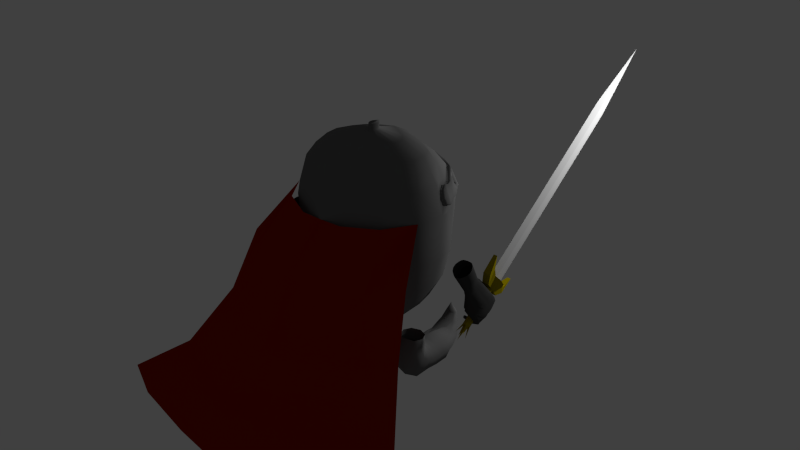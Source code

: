 # Source: Chibi_Knight_V2_spd.blend  (saved by Blender 2.69.0; exported with 4.5.12 LTS)
import bpy
from mathutils import Matrix  # noqa: F401  (used for matrix-valued properties, if any)

bpy.ops.wm.read_factory_settings(use_empty=True)
scene = bpy.context.scene
scene.name = 'Scene'

# ---- collections
col_collection_1 = bpy.data.collections.new('Collection 1'); scene.collection.children.link(col_collection_1)

# ---- materials (node trees are filled in below, after node groups)
mat_material = bpy.data.materials.new('Material')
mat_material.alpha_threshold = 0.0
mat_material.use_transparent_shadow = False
mat_material.diffuse_color = (0.1424, 0.1424, 0.1424, 1.0)
mat_material.specular_color = (0.3264, 0.3264, 0.3264)
mat_material.roughness = 0.5
mat_material.line_color = (0.0, 0.0, 0.0, 1.0)
mat_material_001 = bpy.data.materials.new('Material.001')
mat_material_001.alpha_threshold = 0.0
mat_material_001.use_transparent_shadow = False
mat_material_001.diffuse_color = (0.04696, 0.04696, 0.04696, 1.0)
mat_material_001.specular_color = (0.1107, 0.04801, 0.0)
mat_material_001.roughness = 0.5
mat_material_001.specular_intensity = 0.3425
mat_material_001.line_color = (0.0, 0.0, 0.0, 1.0)
mat_material_002 = bpy.data.materials.new('Material.002')
mat_material_002.alpha_threshold = 0.0
mat_material_002.use_transparent_shadow = False
mat_material_002.diffuse_color = (0.4969, 0.4969, 0.4969, 1.0)
mat_material_002.roughness = 0.5
mat_material_002.specular_intensity = 0.752
mat_material_002.line_color = (0.0, 0.0, 0.0, 1.0)
mat_material_003 = bpy.data.materials.new('Material.003')
mat_material_003.alpha_threshold = 0.0
mat_material_003.use_transparent_shadow = False
mat_material_003.diffuse_color = (0.3506, 0.2816, 0.0, 1.0)
mat_material_003.specular_color = (0.4042, 0.4292, 0.03006)
mat_material_003.roughness = 0.5
mat_material_003.line_color = (0.0, 0.0, 0.0, 1.0)
mat_material_004 = bpy.data.materials.new('Material.004')
mat_material_004.alpha_threshold = 0.0
mat_material_004.use_transparent_shadow = False
mat_material_004.diffuse_color = (0.2883, 0.009137, 0.0, 1.0)
mat_material_004.specular_color = (0.4672, 0.005647, 0.0)
mat_material_004.roughness = 0.5
mat_material_004.specular_intensity = 0.3976
mat_material_004.line_color = (0.0, 0.0, 0.0, 1.0)

# ---- material node trees

# ---- world
world_world = bpy.data.worlds.new('World'); scene.world = world_world
world_world.color = (0.05088, 0.05088, 0.05088)
world_world.use_sun_shadow = False
world_world.sun_shadow_jitter_overblur = 0.0
world_world.cycles.sampling_method = 'MANUAL'
world_world.cycles.sample_map_resolution = 256

# ---- lights
light_point_001 = bpy.data.lights.new('Point.001', 'POINT')
light_point_001.transmission_factor = 0.0
light_point_001.energy = 100.0
light_point_001.shadow_buffer_clip_start = 0.5
light_point_001.shadow_soft_size = 0.1
light_point_001.shadow_maximum_resolution = 0.006
light_point_001.use_absolute_resolution = True
light_point_001.cycles.use_multiple_importance_sampling = False
light_point = bpy.data.lights.new('Point', 'POINT')
light_point.transmission_factor = 0.0
light_point.energy = 100.0
light_point.shadow_buffer_clip_start = 0.5
light_point.shadow_soft_size = 0.1
light_point.shadow_maximum_resolution = 0.006
light_point.use_absolute_resolution = True
light_point.cycles.use_multiple_importance_sampling = False

# ---- meshes
me_plane = bpy.data.meshes.new('Plane')
me_plane.from_pydata([(0.9903, 0.1248, -0.9798), (0.9349, 0.04386, -0.8571), (1.046, 0.1321, -0.9645), (0.9214, 0.04761, -0.8478), (1.042, 0.1593, -0.9447), (0.9202, 0.06265, -0.8405), (0.9919, 0.1792, -0.9382), (0.9324, 0.07393, -0.8424), (0.9684, 0.1549, -0.9307), (0.9459, 0.07017, -0.8517), (0.972, 0.1276, -0.9502), (0.9471, 0.05514, -0.859), (0.9435, 0.1043, -0.9766), (0.9397, 0.1328, -0.9846), (0.9404, 0.1543, -0.9638), (0.9448, 0.1473, -0.9351), (0.9486, 0.1187, -0.9271), (0.9479, 0.09719, -0.9479), (0.8843, 0.07681, -0.9313), (0.8674, 0.09097, -0.9207), (0.8742, 0.1107, -0.908), (0.8979, 0.1163, -0.9058), (0.9149, 0.1022, -0.9163), (0.9081, 0.08241, -0.9291), (0.9583, 0.05297, -0.8363), (0.9603, -0.01972, -0.9011), (0.9164, 0.004404, -0.9639), (0.92, 0.02572, -0.9519), (0.9012, 0.04159, -0.9489), (0.8789, 0.03614, -0.958), (0.8753, 0.01483, -0.97), (0.894, -0.00104, -0.973), (0.9683, 0.04647, -0.9878), (0.9652, 0.07279, -0.9734), (0.946, 0.09364, -0.9839), (0.93, 0.08817, -1.009), (0.9331, 0.06185, -1.023), (0.9522, 0.041, -1.013), (0.9525, -0.02212, -0.9236), (0.9645, 0.06467, -0.9979), (0.9565, -0.006741, -0.9177), (0.9645, 0.09382, -0.9806), (0.9447, 0.002438, -0.9096), (0.9803, 0.1175, -0.9899), (0.9291, -0.003757, -0.9074), (1.04, 0.09908, -0.9961), (0.9252, -0.01913, -0.9134), (1.041, 0.07026, -1.014), (0.9369, -0.02831, -0.9215), (0.984, 0.05925, -1.024), (0.9641, -0.08515, -0.9367), (0.9198, -0.06151, -0.9879), (0.918, -0.03821, -0.9806), (0.896, -0.02793, -0.9776), (0.8757, -0.04094, -0.982), (0.8775, -0.06425, -0.9893), (0.8995, -0.07453, -0.9923), (0.9459, -0.02654, -1.033), (0.9409, 0.001906, -1.026), (0.9144, 0.01446, -1.031), (0.8928, -0.001431, -1.045), (0.8978, -0.02988, -1.052), (0.9244, -0.04243, -1.047), (0.9586, -0.08724, -0.9595), (0.9699, -0.007953, -1.028), (0.962, -0.07128, -0.9556), (0.9726, 0.02203, -1.013), (0.9548, -0.06424, -0.9421), (0.9951, 0.04778, -1.025), (0.9443, -0.07315, -0.9326), (1.049, 0.02769, -1.029), (0.9409, -0.08911, -0.9365), (1.042, -0.003966, -1.042), (0.9481, -0.09615, -0.9499), (0.9907, -0.01677, -1.048), (0.9197, -0.1131, -0.9978), (0.9126, -0.105, -1.037), (0.9243, -0.09156, -1.03), (0.9178, -0.07415, -1.027), (0.8996, -0.0702, -1.03), (0.888, -0.08365, -1.036), (0.8945, -0.1011, -1.04), (0.9601, -0.0717, -1.068), (0.9606, -0.05517, -1.052), (0.9577, -0.0332, -1.058), (0.9543, -0.02775, -1.08), (0.9538, -0.04429, -1.096), (0.9567, -0.06627, -1.09), (0.9196, -0.1218, -1.014), (1.002, -0.0868, -1.041), (0.9286, -0.1126, -1.014), (1.003, -0.06441, -1.028), (0.9256, -0.1007, -1.01), (1.029, -0.04224, -1.038), (0.9136, -0.098, -1.006), (1.04, -0.04869, -1.054), (0.9046, -0.1072, -1.006), (1.038, -0.07154, -1.066), (0.9076, -0.1191, -1.01), (1.02, -0.09033, -1.06), (0.956, 0.1908, -0.8971), (0.9405, 0.2065, -0.8914), (0.9193, 0.2043, -0.8971), (0.8608, 0.09881, -0.8346), (0.8656, 0.1381, -0.8171), (0.8948, 0.1522, -0.8083), (0.9254, 0.1381, -0.8171), (0.9411, 0.1138, -0.8192), (0.9328, 0.1003, -0.8434), (1.062, 0.1202, -0.9313), (1.058, 0.1496, -0.9131), (1.035, 0.1644, -0.904), (0.9975, 0.1496, -0.9131), (1.004, 0.1202, -0.9313), (1.005, 0.05755, -0.9843), (1.004, 0.08734, -0.9658), (1.064, 0.08734, -0.9658), (1.064, 0.05755, -0.9843), (1.003, -0.01745, -1.016), (1.005, 0.01204, -0.9982), (1.065, 0.01204, -0.9982), (1.062, -0.01745, -1.016), (1.002, -0.1063, -1.019), (1.003, -0.08358, -1.005), (1.053, -0.08358, -1.005), (1.05, -0.1063, -1.019), (1.026, -0.1176, -1.026), (1.065, 0.08065, -0.8635), (1.071, 0.1102, -0.8534), (1.016, 0.1357, -0.8645), (1.01, 0.1102, -0.8736), (0.9919, 0.08065, -0.8635), (0.9954, 0.01793, -0.9165), (0.9944, 0.04777, -0.898), (1.07, 0.04777, -0.898), (1.072, 0.01793, -0.9165), (0.9865, -0.05721, -0.9488), (0.9935, -0.02767, -0.9305), (1.069, -0.02767, -0.9305), (1.066, -0.05721, -0.9488), (0.9829, -0.1462, -0.9514), (0.9924, -0.1235, -0.9373), (1.041, -0.1235, -0.9373), (1.032, -0.1462, -0.9514), (1.006, -0.1576, -0.9584), (1.071, 0.06908, -0.8219), (1.015, 0.09826, -0.7955), (0.8834, 0.0607, -0.7846), (0.9235, 0.08222, -0.8201), (0.9767, 0.06203, -0.8208), (0.9847, 0.006899, -0.8925), (0.9839, 0.03649, -0.8742), (1.067, 0.03649, -0.8742), (1.07, 0.006899, -0.8925), (0.9758, -0.06759, -0.9245), (0.9828, -0.0383, -0.9064), (1.066, -0.0383, -0.9064), (1.063, -0.06759, -0.9245), (0.9608, -0.1558, -0.9271), (0.9708, -0.1333, -0.9131), (1.034, -0.1333, -0.9131), (1.011, -0.1558, -0.9271), (0.9838, -0.1671, -0.9341), (0.8788, 0.09861, -0.7452), (0.9113, 0.1036, -0.7293), (0.9448, 0.09861, -0.7452), (0.9895, 0.07621, -0.7549), (0.9412, 0.01629, -0.7368), (0.9061, 0.03155, -0.6911), (1.057, 0.04079, -0.792), (0.9548, 0.03199, -0.691), (0.9297, 0.03607, -0.6786), (0.9558, 0.04079, -0.792), (0.9695, -0.01814, -0.8418), (0.9701, 0.009902, -0.8244), (1.063, 0.009902, -0.8244), (1.065, -0.01814, -0.8418), (0.9689, -0.08875, -0.8721), (0.9688, -0.06099, -0.8549), (1.066, -0.06099, -0.8549), (1.047, -0.08875, -0.8721), (0.9484, -0.1724, -0.8746), (0.9621, -0.151, -0.8614), (1.017, -0.151, -0.8614), (0.9976, -0.1724, -0.8746), (0.9703, -0.183, -0.8812), (1.018, 0.01643, -0.7103), (1.041, -0.005191, -0.7395), (0.9675, -0.005306, -0.7395), (0.968, -0.0546, -0.7824), (0.9667, -0.03065, -0.7676), (1.043, -0.03065, -0.7676), (1.045, -0.0546, -0.7824), (0.9646, -0.1142, -0.8038), (0.9681, -0.09118, -0.7937), (1.044, -0.09118, -0.7937), (1.038, -0.1142, -0.8038), (0.9575, -0.1774, -0.7992), (0.9593, -0.1607, -0.7886), (1.012, -0.1608, -0.7888), (0.995, -0.1776, -0.7995), (0.9753, -0.1864, -0.8052), (0.9478, -0.03893, -0.6627), (0.9413, -0.0176, -0.6495), (0.9904, -0.0176, -0.6495), (0.9675, -0.01161, -0.6458), (1.017, -0.03893, -0.6627), (1.022, -0.06299, -0.6775), (0.9428, -0.06298, -0.6775), (0.9386, -0.1036, -0.7027), (0.9404, -0.08509, -0.6912), (1.021, -0.08509, -0.6912), (1.023, -0.1036, -0.7027), (0.9434, -0.1428, -0.7269), (0.942, -0.1265, -0.7168), (1.021, -0.1264, -0.7168), (1.015, -0.1428, -0.7269), (0.9614, -0.1803, -0.7501), (0.9529, -0.1662, -0.7414), (1.008, -0.1662, -0.7414), (1.0, -0.1803, -0.7501), (0.9815, -0.1859, -0.7536), (0.9413, -0.07313, -0.6303), (0.9479, -0.05918, -0.6223), (1.008, -0.05918, -0.6223), (0.9783, -0.0534, -0.6182), (1.014, -0.07313, -0.6303), (1.015, -0.0921, -0.6404), (0.9382, -0.0921, -0.6404), (0.9334, -0.1313, -0.661), (0.9335, -0.1128, -0.6496), (1.02, -0.1128, -0.6496), (1.02, -0.1313, -0.661), (0.9416, -0.1624, -0.6847), (0.9371, -0.1496, -0.6746), (1.016, -0.1495, -0.6747), (1.012, -0.1624, -0.6847), (0.9555, -0.188, -0.7021), (0.9502, -0.1781, -0.6956), (1.005, -0.1781, -0.6956), (1.001, -0.188, -0.7021), (0.9785, -0.1931, -0.705), (0.93, -0.1121, -0.5432), (0.9445, -0.1031, -0.5377), (1.011, -0.1031, -0.5377), (0.978, -0.0995, -0.5354), (1.024, -0.1121, -0.5432), (1.035, -0.1294, -0.554), (0.918, -0.1294, -0.554), (0.9075, -0.1826, -0.5869), (0.9077, -0.1551, -0.5699), (1.045, -0.1551, -0.5699), (1.045, -0.1826, -0.5869), (0.9305, -0.221, -0.6107), (0.9175, -0.2071, -0.6021), (1.035, -0.2071, -0.6021), (1.023, -0.2211, -0.6107), (0.9538, -0.2418, -0.6235), (0.9444, -0.2335, -0.6184), (1.01, -0.2336, -0.6184), (1.002, -0.2418, -0.6235), (0.9782, -0.2457, -0.6259), (0.918, -0.1866, -0.4126), (0.9362, -0.1769, -0.4066), (1.02, -0.1769, -0.4066), (0.9782, -0.173, -0.4042), (1.036, -0.1866, -0.4126), (1.05, -0.2051, -0.4241), (0.9029, -0.2051, -0.4241), (0.8899, -0.2622, -0.4594), (0.8901, -0.2327, -0.4411), (1.063, -0.2327, -0.4411), (1.063, -0.2622, -0.4594), (0.9186, -0.3034, -0.4849), (0.9024, -0.2885, -0.4756), (1.05, -0.2885, -0.4756), (1.035, -0.3034, -0.4849), (0.9479, -0.3257, -0.4986), (0.9361, -0.3168, -0.4931), (1.019, -0.3169, -0.4932), (1.008, -0.3257, -0.4987), (0.9784, -0.3299, -0.5012), (0.5071, 0.1671, -1.552), (0.3925, 0.166, -1.511), (0.393, 0.08639, -1.511), (0.4008, 0.007759, -1.511), (0.5076, 0.08778, -1.552), (0.5142, 0.02553, -1.552), (0.5537, 0.0912, -1.65), (0.5578, 0.02553, -1.65), (0.5081, 0.09473, -1.763), (0.5079, 0.02553, -1.763), (0.393, 0.09623, -1.763), (0.3926, 0.02553, -1.763), (0.2766, 0.09473, -1.763), (0.2762, 0.02553, -1.763), (0.2312, 0.0912, -1.65), (0.2354, 0.02553, -1.65), (0.2768, 0.08778, -1.552), (0.2834, 0.02553, -1.552), (0.5532, 0.17, -1.65), (0.5077, 0.1729, -1.763), (0.3925, 0.1741, -1.763), (0.2761, 0.1729, -1.763), (0.2307, 0.17, -1.65), (0.2764, 0.1671, -1.552), (0.4897, 0.2401, -1.558), (0.3858, 0.2349, -1.522), (0.5312, 0.2501, -1.648), (0.4854, 0.2563, -1.73), (0.3786, 0.265, -1.763), (0.2744, 0.2563, -1.73), (0.2335, 0.2501, -1.648), (0.2788, 0.2401, -1.558), (0.4567, 0.3114, -1.542), (0.3631, 0.2979, -1.516), (0.5031, 0.3439, -1.605), (0.4644, 0.3761, -1.669), (0.3721, 0.3893, -1.695), (0.2787, 0.3761, -1.669), (0.24, 0.3439, -1.605), (0.2711, 0.3114, -1.542), (0.419, 0.3852, -1.502), (0.3501, 0.37, -1.49), (0.4482, 0.4219, -1.53), (0.4205, 0.4585, -1.559), (0.3545, 0.4737, -1.571), (0.2839, 0.4585, -1.559), (0.2545, 0.4219, -1.53), (0.2823, 0.3852, -1.502), (0.382, 0.4419, -1.44), (0.3398, 0.4311, -1.438), (0.4003, 0.4677, -1.444), (0.3834, 0.4936, -1.448), (0.3417, 0.5043, -1.449), (0.3, 0.4936, -1.448), (0.2821, 0.4677, -1.444), (0.2986, 0.4419, -1.44), (0.3365, 0.4623, -1.349), (0.4094, -0.02684, -1.518), (0.5206, -0.03584, -1.556), (0.5583, -0.05755, -1.65), (0.4943, -0.07925, -1.762), (0.381, -0.08825, -1.763), (0.2667, -0.07925, -1.762), (0.2292, -0.05755, -1.65), (0.2878, -0.03584, -1.556), (0.3991, -0.08807, -1.498), (0.5172, -0.1002, -1.542), (0.5529, -0.1389, -1.626), (0.4996, -0.2579, -1.755), (0.3813, -0.2865, -1.766), (0.2647, -0.2675, -1.734), (0.2287, -0.1525, -1.595), (0.2884, -0.1097, -1.52), (0.4091, -0.1247, -1.474), (0.4889, -0.1472, -1.509), (0.5373, -0.205, -1.569), (0.5112, -0.2952, -1.62), (0.395, -0.3432, -1.672), (0.2763, -0.2987, -1.595), (0.2601, -0.2099, -1.534), (0.3161, -0.1506, -1.484), (0.4215, -0.1201, -1.463), (0.5101, -0.1586, -1.463), (0.5409, -0.2465, -1.463), (0.4978, -0.3324, -1.463), (0.3694, -0.3627, -1.463), (0.2937, -0.3274, -1.463), (0.257, -0.2394, -1.463), (0.3118, -0.1536, -1.463), (0.4192, -0.1054, -1.357), (0.4992, -0.1403, -1.357), (0.5286, -0.2163, -1.357), (0.4925, -0.2889, -1.357), (0.3847, -0.3098, -1.357), (0.3211, -0.2807, -1.357), (0.2904, -0.2047, -1.357), (0.329, -0.1321, -1.357), (0.1634, 0.3718, -0.7594), (0.02926, 0.02724, -1.243), (0.1193, 0.2658, -0.9926), (0.1616, -0.02703, -1.243), (0.3477, 0.1398, -0.9922), (0.2334, -0.1054, -1.24), (0.4564, -0.03602, -0.9912), (0.2485, -0.1936, -1.238), (0.497, -0.2256, -0.9906), (0.2335, -0.2788, -1.238), (0.4577, -0.4037, -0.9911), (0.1545, -0.3501, -1.241), (0.3499, -0.5513, -0.992), (0.02802, -0.3968, -1.241), (0.1176, -0.653, -0.9923), (0.426, 0.2141, -0.7594), (0.5813, -0.003804, -0.7593), (0.6401, -0.2386, -0.7593), (0.5831, -0.4553, -0.7593), (0.4317, -0.6337, -0.7594), (0.1716, -0.7776, -0.7594), (0.1881, 0.4241, -0.4678), (0.4698, 0.2508, -0.4678), (0.65, 0.01252, -0.4678), (0.72, -0.2429, -0.4678), (0.6521, -0.4784, -0.4678), (0.4772, -0.6736, -0.4678), (0.2012, -0.8286, -0.4678), (0.1947, 0.4509, -0.02798), (0.4989, 0.2715, -0.02799), (0.6797, 0.02373, -0.02803), (0.749, -0.2432, -0.02805), (0.684, -0.4895, -0.02802), (0.5068, -0.6925, -0.028), (0.2094, -0.8563, -0.02798), (0.1361, 0.3438, 0.2225), (0.4332, 0.1988, 0.2222), (0.5796, -0.002564, 0.2216), (0.6699, -0.2245, 0.2222), (0.6409, -0.4353, 0.2228), (0.4849, -0.6065, 0.2226), (0.1568, -0.7663, 0.2228), (0.08461, 0.2474, 0.3414), (0.3568, 0.1358, 0.3408), (0.5015, -0.02527, 0.3396), (0.5847, -0.2062, 0.3406), (0.5744, -0.3746, 0.3418), (0.4456, -0.5238, 0.3417), (0.1142, -0.6764, 0.3424), (0.04738, 0.1486, 0.4322), (0.2509, 0.0707, 0.4323), (0.4329, -0.04652, 0.4309), (0.4976, -0.1842, 0.4307), (0.4889, -0.317, 0.4318), (0.3658, -0.4503, 0.4327), (0.08209, -0.5688, 0.4334), (0.01318, 0.001017, 0.5215), (0.09739, -0.04309, 0.5228), (0.2089, -0.1143, 0.5212), (0.2625, -0.1973, 0.5206), (0.2491, -0.2812, 0.5205), (0.1458, -0.3644, 0.5232), (0.02803, -0.4327, 0.5238), (0.004796, -0.1848, 0.5765), (0.01873, -0.1995, 0.5768), (0.03433, -0.2217, 0.577), (0.0407, -0.2483, 0.5788), (0.03557, -0.2752, 0.58), (0.01955, -0.2983, 0.5807), (0.005064, -0.314, 0.5812), (0.735, -0.1779, -0.02862), (0.7178, -0.1119, -0.02989), (0.7001, -0.04428, -0.02845), (0.6496, -0.1691, 0.2208), (0.6271, -0.1136, 0.2205), (0.6035, -0.05788, 0.2216), (0.6875, -0.23, 0.1652), (0.7051, -0.2353, 0.1045), (0.7248, -0.2396, 0.04002), (0.6543, 0.01483, 0.03872), (0.6016, 0.003375, 0.1661), (0.7092, -0.1769, 0.03927), (0.6951, -0.1988, 0.1041), (0.6687, -0.1723, 0.1641), (0.7012, -0.1139, 0.01161), (0.6394, -0.1141, 0.1865), (0.6729, -0.04953, 0.03963), (0.625, -0.05562, 0.1648), (0.4412, 0.2086, 0.1939), (0.1357, 0.3489, 0.2124), (0.4909, 0.2617, 0.007332), (0.1955, 0.4459, -0.01464), (0.6742, 0.02265, 0.04402), (0.62, 0.01052, 0.171), (0.7283, -0.168, 0.04447), (0.713, -0.1901, 0.1091), (0.6856, -0.1641, 0.1688), (0.7211, -0.1053, 0.01702), (0.6563, -0.1063, 0.1914), (0.6928, -0.04135, 0.04495), (0.6429, -0.04811, 0.1698), (0.4612, 0.2146, 0.1988), (0.1705, 0.3551, 0.217), (0.512, 0.2679, 0.01265), (0.2348, 0.4522, -0.009311), (0.6858, 0.03209, 0.05176), (0.6583, 0.02674, 0.1141), (0.6329, 0.0199, 0.1727), (0.7374, -0.1493, 0.05179), (0.7219, -0.1707, 0.1133), (0.6943, -0.1464, 0.17), (0.7311, -0.08937, 0.02638), (0.6962, -0.09013, 0.1127), (0.6663, -0.09146, 0.1924), (0.7036, -0.02869, 0.05276), (0.6697, -0.008471, 0.1141), (0.6541, -0.03579, 0.1716), (0.4823, 0.2141, 0.1992), (0.2296, 0.3492, 0.2162), (0.5322, 0.2645, 0.02193), (0.2941, 0.4408, 0.0009475), (0.3232, 0.3155, 0.2105), (0.3891, 0.2816, 0.2056), (0.4354, 0.2486, 0.2029), (0.03312, 0.3976, 0.2179), (0.08741, 0.378, 0.2168), (0.1598, 0.3618, 0.2168), (0.5189, 0.1658, 0.192), (0.5555, 0.1163, 0.1836), (0.5934, 0.06815, 0.1779), (0.3683, 0.3961, 0.005008), (0.4227, 0.3518, 0.009905), (0.4773, 0.309, 0.01649), (0.05507, 0.4987, -0.002613), (0.1301, 0.4744, -0.001406), (0.2328, 0.4527, 0.0004191), (0.5711, 0.205, 0.02864), (0.6091, 0.145, 0.03412), (0.6482, 0.08832, 0.04352), (0.05264, 0.4295, 0.1796), (0.06087, 0.4905, 0.05052), (0.106, 0.41, 0.1782), (0.1351, 0.4678, 0.05047), (0.2963, 0.4181, 0.05316), (0.2375, 0.3663, 0.1783), (0.1666, 0.3901, 0.179), (0.2246, 0.4452, 0.05254), (0.4158, 0.3337, 0.05715), (0.396, 0.295, 0.1709), (0.3636, 0.3756, 0.05463), (0.333, 0.3307, 0.1741), (0.5219, 0.2508, 0.0644), (0.4923, 0.2239, 0.1675), (0.4687, 0.2931, 0.06135), (0.4438, 0.2602, 0.1697), (0.5978, 0.1375, 0.06949), (0.5662, 0.1223, 0.1565), (0.5603, 0.1937, 0.06751), (0.5293, 0.1736, 0.1626), (0.05173, 0.3692, 0.1671), (0.06436, 0.4279, 0.03728), (0.1061, 0.35, 0.1659), (0.1412, 0.4055, 0.03739), (0.2893, 0.3552, 0.03955), (0.2381, 0.3058, 0.1655), (0.1676, 0.3298, 0.1664), (0.2277, 0.3826, 0.03913), (0.3836, 0.284, 0.0438), (0.3646, 0.2467, 0.1584), (0.3296, 0.3259, 0.04101), (0.2926, 0.2825, 0.1613), (0.4912, 0.2001, 0.05044), (0.4622, 0.1747, 0.1543), (0.4372, 0.2429, 0.04749), (0.4132, 0.2115, 0.1567), (0.5474, 0.1072, 0.05507), (0.5169, 0.09326, 0.1427), (0.509, 0.1649, 0.05298), (0.4796, 0.1453, 0.1488), (0.004796, -0.1848, 0.634), (0.01873, -0.1995, 0.634), (0.03433, -0.2217, 0.634), (0.0407, -0.2483, 0.634), (0.03557, -0.2752, 0.634), (0.01955, -0.2983, 0.634), (0.005064, -0.314, 0.634), (-0.9838, 0.1155, -0.9621), (-0.9684, 0.2709, -1.181), (-1.02, 0.1297, -0.9533), (-0.9829, 0.278, -1.177), (-1.015, 0.1582, -0.9357), (-0.9829, 0.2923, -1.168), (-0.97, 0.1725, -0.9269), (-0.9684, 0.2994, -1.164), (-0.9398, 0.1582, -0.9357), (-0.9539, 0.2923, -1.168), (-0.944, 0.1297, -0.9533), (-0.9539, 0.278, -1.177), (-0.9684, 0.1968, -1.087), (-0.9943, 0.2095, -1.079), (-0.9943, 0.2349, -1.063), (-0.9684, 0.2476, -1.055), (-0.9425, 0.2349, -1.063), (-0.9425, 0.2095, -1.079), (-0.9684, 0.2385, -1.144), (-0.9896, 0.2489, -1.137), (-0.9896, 0.2698, -1.124), (-0.9684, 0.2802, -1.118), (-0.9472, 0.2698, -1.124), (-0.9472, 0.2489, -1.137), (-0.9684, 0.2938, -1.187), (-0.9684, 0.235, -1.24), (-0.947, 0.1896, -1.19), (-0.947, 0.2107, -1.177), (-0.9684, 0.2212, -1.171), (-0.9898, 0.2107, -1.177), (-0.9898, 0.1896, -1.19), (-0.9684, 0.1791, -1.197), (-0.9423, 0.1498, -1.131), (-0.9423, 0.1755, -1.115), (-0.9684, 0.1883, -1.107), (-0.9946, 0.1755, -1.115), (-0.9946, 0.1498, -1.131), (-0.9684, 0.137, -1.139), (-0.9538, 0.219, -1.23), (-0.9428, 0.0692, -1.004), (-0.9538, 0.2334, -1.222), (-0.9432, 0.098, -0.9867), (-0.9684, 0.2406, -1.217), (-0.9826, 0.1124, -0.9778), (-0.9831, 0.2334, -1.222), (-1.021, 0.098, -0.9867), (-0.9831, 0.219, -1.23), (-1.022, 0.0692, -1.004), (-0.9684, 0.2118, -1.235), (-0.9833, 0.0548, -1.013), (-0.9684, 0.1608, -1.269), (-0.9472, 0.1159, -1.22), (-0.9472, 0.1367, -1.207), (-0.9684, 0.1471, -1.2), (-0.9896, 0.1367, -1.207), (-0.9896, 0.1159, -1.22), (-0.9684, 0.1055, -1.226), (-0.9425, 0.07645, -1.161), (-0.9425, 0.1019, -1.145), (-0.9684, 0.1146, -1.138), (-0.9943, 0.1019, -1.145), (-0.9943, 0.07645, -1.161), (-0.9684, 0.06374, -1.169), (-0.9539, 0.1449, -1.259), (-0.9395, -0.003319, -1.036), (-0.9539, 0.1592, -1.251), (-0.9433, 0.02519, -1.018), (-0.9684, 0.1663, -1.246), (-0.9845, 0.03945, -1.009), (-0.9829, 0.1592, -1.251), (-1.022, 0.02519, -1.018), (-0.9829, 0.1449, -1.259), (-1.014, -0.003319, -1.036), (-0.9684, 0.1378, -1.264), (-0.9699, -0.01757, -1.044), (-0.9684, 0.03705, -1.218), (-0.9521, 0.00253, -1.18), (-0.9521, 0.01855, -1.17), (-0.9684, 0.02656, -1.165), (-0.9847, 0.01855, -1.17), (-0.9847, 0.00253, -1.18), (-0.9684, -0.005481, -1.185), (-0.9485, -0.02782, -1.135), (-0.9485, -0.00826, -1.123), (-0.9684, 0.001518, -1.117), (-0.9883, -0.00826, -1.123), (-0.9883, -0.02782, -1.135), (-0.9684, -0.03759, -1.141), (-0.9573, 0.02488, -1.21), (-0.9454, -0.08919, -1.038), (-0.9573, 0.03585, -1.204), (-0.9463, -0.06726, -1.025), (-0.9684, 0.04134, -1.2), (-0.9715, -0.05629, -1.018), (-0.9796, 0.03585, -1.204), (-0.9942, -0.06726, -1.025), (-0.9796, 0.02488, -1.21), (-0.9919, -0.08919, -1.038), (-0.9684, 0.0194, -1.214), (-0.9683, -0.1002, -1.045), (-0.9684, 0.2487, -0.9661), (-0.9475, 0.214, -0.9332), (-0.9473, 0.2347, -0.9204), (-0.9685, 0.245, -0.914), (-0.9898, 0.2347, -0.9204), (-0.9902, 0.214, -0.9332), (-0.969, 0.2036, -0.9396), (-0.9434, 0.1854, -0.8922), (-0.9431, 0.2107, -0.8765), (-0.969, 0.2233, -0.8687), (-0.9956, 0.2107, -0.8765), (-0.9967, 0.1854, -0.8922), (-0.9707, 0.1728, -0.9), (-0.954, 0.2354, -0.9606), (-0.9357, 0.1286, -0.8038), (-0.954, 0.2496, -0.9518), (-0.9405, 0.157, -0.7862), (-0.9684, 0.2567, -0.9474), (-0.9697, 0.1711, -0.7775), (-0.9829, 0.2496, -0.9518), (-1.0, 0.157, -0.7862), (-0.9829, 0.2354, -0.9606), (-1.009, 0.1286, -0.8038), (-0.9684, 0.2283, -0.965), (-0.981, 0.1134, -0.8126), (-1.023, 0.1202, -0.9313), (-1.019, 0.1496, -0.9131), (-0.9779, 0.1644, -0.904), (-0.9402, 0.1496, -0.9131), (-0.9472, 0.1202, -0.9313), (-0.9474, 0.05755, -0.9843), (-0.9472, 0.08734, -0.9658), (-1.024, 0.08734, -0.9658), (-1.025, 0.05755, -0.9843), (-0.9363, -0.01745, -1.016), (-0.9475, 0.01204, -0.9982), (-1.025, 0.01204, -0.9982), (-1.023, -0.01745, -1.016), (-0.9447, -0.1063, -1.019), (-0.9461, -0.08358, -1.005), (-0.996, -0.08358, -1.005), (-0.9931, -0.1063, -1.019), (-0.9684, -0.1176, -1.026), (-1.033, 0.08065, -0.8635), (-1.025, 0.1102, -0.8452), (-0.9828, 0.125, -0.836), (-0.9475, 0.1102, -0.8452), (-0.9541, 0.08065, -0.8635), (-0.9576, 0.01793, -0.9165), (-0.9566, 0.04777, -0.898), (-1.038, 0.04777, -0.898), (-1.04, 0.01793, -0.9165), (-0.9488, -0.05721, -0.9488), (-0.9558, -0.02767, -0.9305), (-1.037, -0.02767, -0.9305), (-1.029, -0.05721, -0.9488), (-0.9452, -0.1462, -0.9514), (-0.9475, -0.1235, -0.9373), (-0.9982, -0.1235, -0.9373), (-0.9939, -0.1462, -0.9514), (-0.9686, -0.1576, -0.9584), (-1.032, 0.06908, -0.8399), (-1.023, 0.09836, -0.8218), (-0.9385, 0.07631, -0.7572), (-0.9462, 0.09836, -0.8218), (-0.9538, 0.06908, -0.8399), (-0.9582, 0.006899, -0.8925), (-0.9573, 0.03649, -0.8742), (-1.038, 0.03649, -0.8742), (-1.041, 0.006899, -0.8925), (-0.9493, -0.06759, -0.9245), (-0.9563, -0.0383, -0.9064), (-1.037, -0.0383, -0.9064), (-1.029, -0.06759, -0.9245), (-0.9461, -0.1558, -0.9271), (-0.9489, -0.1333, -0.9131), (-0.999, -0.1333, -0.9131), (-0.9945, -0.1558, -0.9271), (-0.9691, -0.1671, -0.9341), (-0.9418, 0.09861, -0.7178), (-0.9743, 0.1036, -0.7019), (-1.008, 0.09861, -0.7178), (-1.007, 0.07631, -0.7572), (-0.9588, 0.01629, -0.7094), (-0.955, 0.03155, -0.6788), (-1.046, 0.04079, -0.792), (-1.004, 0.03199, -0.6787), (-0.9786, 0.03607, -0.6663), (-0.9558, 0.04079, -0.792), (-0.9695, -0.01814, -0.8418), (-0.9701, 0.009902, -0.8244), (-1.052, 0.009902, -0.8244), (-1.053, -0.01814, -0.8418), (-0.9418, -0.08875, -0.8721), (-0.9688, -0.06099, -0.8549), (-1.055, -0.06099, -0.8549), (-1.036, -0.08875, -0.8721), (-0.9484, -0.1724, -0.8746), (-0.9549, -0.151, -0.8614), (-1.006, -0.151, -0.8614), (-0.9976, -0.1724, -0.8746), (-0.9703, -0.183, -0.8812), (-1.021, 0.01653, -0.7095), (-1.031, -0.005191, -0.7395), (-0.9675, -0.005306, -0.7395), (-0.968, -0.0546, -0.7824), (-0.9667, -0.03065, -0.7676), (-1.033, -0.03065, -0.7676), (-1.035, -0.0546, -0.7824), (-0.9646, -0.1142, -0.8038), (-0.9681, -0.09118, -0.7937), (-1.034, -0.09118, -0.7937), (-1.028, -0.1142, -0.8038), (-0.9575, -0.1774, -0.7992), (-0.9593, -0.1607, -0.7886), (-0.9969, -0.1608, -0.7888), (-0.995, -0.1776, -0.7995), (-0.9753, -0.1864, -0.8052), (-0.9478, -0.03893, -0.6627), (-0.959, -0.0176, -0.6495), (-1.008, -0.0176, -0.6495), (-0.9852, -0.01161, -0.6458), (-1.017, -0.03893, -0.6627), (-1.022, -0.06299, -0.6775), (-0.9428, -0.06298, -0.6775), (-0.9386, -0.1036, -0.7027), (-0.9404, -0.08509, -0.6912), (-1.021, -0.08509, -0.6912), (-1.023, -0.1036, -0.7027), (-0.9434, -0.1428, -0.7269), (-0.942, -0.1265, -0.7168), (-1.021, -0.1264, -0.7168), (-1.015, -0.1428, -0.7269), (-0.9614, -0.1803, -0.7501), (-0.9529, -0.1662, -0.7414), (-1.008, -0.1662, -0.7414), (-1.0, -0.1803, -0.7501), (-0.9815, -0.1859, -0.7536), (-0.9413, -0.07313, -0.6303), (-0.9479, -0.05918, -0.6223), (-1.008, -0.05918, -0.6223), (-0.9783, -0.0534, -0.6182), (-1.014, -0.07313, -0.6303), (-1.015, -0.0921, -0.6404), (-0.9382, -0.0921, -0.6404), (-0.9334, -0.1313, -0.661), (-0.9335, -0.1128, -0.6496), (-1.02, -0.1128, -0.6496), (-1.02, -0.1313, -0.661), (-0.9416, -0.1624, -0.6847), (-0.9371, -0.1496, -0.6746), (-1.016, -0.1495, -0.6747), (-1.012, -0.1624, -0.6847), (-0.9555, -0.188, -0.7021), (-0.9502, -0.1781, -0.6956), (-1.005, -0.1781, -0.6956), (-1.001, -0.188, -0.7021), (-0.9785, -0.1931, -0.705), (-0.93, -0.1121, -0.5432), (-0.9445, -0.1031, -0.5377), (-1.011, -0.1031, -0.5377), (-0.978, -0.0995, -0.5354), (-1.024, -0.1121, -0.5432), (-1.035, -0.1294, -0.554), (-0.918, -0.1294, -0.554), (-0.9075, -0.1826, -0.5869), (-0.9077, -0.1551, -0.5699), (-1.045, -0.1551, -0.5699), (-1.045, -0.1826, -0.5869), (-0.9305, -0.221, -0.6107), (-0.9175, -0.2071, -0.6021), (-1.035, -0.2071, -0.6021), (-1.023, -0.2211, -0.6107), (-0.9538, -0.2418, -0.6235), (-0.9444, -0.2335, -0.6184), (-1.01, -0.2336, -0.6184), (-1.002, -0.2418, -0.6235), (-0.9782, -0.2457, -0.6259), (-0.918, -0.1866, -0.4126), (-0.9362, -0.1769, -0.4066), (-1.02, -0.1769, -0.4066), (-0.9782, -0.173, -0.4042), (-1.036, -0.1866, -0.4126), (-1.05, -0.2051, -0.4241), (-0.9029, -0.2051, -0.4241), (-0.8899, -0.2622, -0.4594), (-0.8901, -0.2327, -0.4411), (-1.063, -0.2327, -0.4411), (-1.063, -0.2622, -0.4594), (-0.9186, -0.3034, -0.4849), (-0.9024, -0.2885, -0.4756), (-1.05, -0.2885, -0.4756), (-1.035, -0.3034, -0.4849), (-0.9479, -0.3257, -0.4986), (-0.9361, -0.3168, -0.4931), (-1.019, -0.3169, -0.4932), (-1.008, -0.3257, -0.4987), (-0.9784, -0.3299, -0.5012), (-0.5071, 0.1671, -1.552), (-0.3925, 0.166, -1.511), (-0.393, 0.08639, -1.511), (-0.4008, 0.007759, -1.511), (-0.5076, 0.08778, -1.552), (-0.5142, 0.02553, -1.552), (-0.5537, 0.0912, -1.65), (-0.5578, 0.02553, -1.65), (-0.5081, 0.09473, -1.763), (-0.5079, 0.02553, -1.763), (-0.393, 0.09623, -1.763), (-0.3926, 0.02553, -1.763), (-0.2766, 0.09473, -1.763), (-0.2762, 0.02553, -1.763), (-0.2312, 0.0912, -1.65), (-0.2354, 0.02553, -1.65), (-0.2768, 0.08778, -1.552), (-0.2834, 0.02553, -1.552), (-0.5532, 0.17, -1.65), (-0.5077, 0.1729, -1.763), (-0.3925, 0.1741, -1.763), (-0.2761, 0.1729, -1.763), (-0.2307, 0.17, -1.65), (-0.2764, 0.1671, -1.552), (-0.4897, 0.2401, -1.558), (-0.3858, 0.2349, -1.522), (-0.5312, 0.2501, -1.648), (-0.4854, 0.2563, -1.73), (-0.3786, 0.265, -1.763), (-0.2744, 0.2563, -1.73), (-0.2335, 0.2501, -1.648), (-0.2788, 0.2401, -1.558), (-0.4567, 0.3114, -1.542), (-0.3631, 0.2979, -1.516), (-0.5031, 0.3439, -1.605), (-0.4644, 0.3761, -1.669), (-0.3721, 0.3893, -1.695), (-0.2787, 0.3761, -1.669), (-0.24, 0.3439, -1.605), (-0.2711, 0.3114, -1.542), (-0.419, 0.3852, -1.502), (-0.3501, 0.37, -1.49), (-0.4482, 0.4219, -1.53), (-0.4205, 0.4585, -1.559), (-0.3545, 0.4737, -1.571), (-0.2839, 0.4585, -1.559), (-0.2545, 0.4219, -1.53), (-0.2823, 0.3852, -1.502), (-0.382, 0.4419, -1.44), (-0.3398, 0.4311, -1.438), (-0.4003, 0.4677, -1.444), (-0.3834, 0.4936, -1.448), (-0.3417, 0.5043, -1.449), (-0.3, 0.4936, -1.448), (-0.2821, 0.4677, -1.444), (-0.2986, 0.4419, -1.44), (-0.3365, 0.4623, -1.349), (-0.4094, -0.02684, -1.518), (-0.5206, -0.03584, -1.556), (-0.5583, -0.05755, -1.65), (-0.4943, -0.07925, -1.762), (-0.381, -0.08825, -1.763), (-0.2667, -0.07925, -1.762), (-0.2292, -0.05755, -1.65), (-0.2878, -0.03584, -1.556), (-0.3991, -0.08807, -1.498), (-0.5172, -0.1002, -1.542), (-0.5529, -0.1389, -1.626), (-0.4996, -0.2579, -1.755), (-0.3813, -0.2865, -1.766), (-0.2647, -0.2675, -1.734), (-0.2287, -0.1525, -1.595), (-0.2884, -0.1097, -1.52), (-0.4091, -0.1247, -1.474), (-0.4889, -0.1472, -1.509), (-0.5373, -0.205, -1.569), (-0.5112, -0.2952, -1.62), (-0.395, -0.3432, -1.672), (-0.2763, -0.2987, -1.595), (-0.2601, -0.2099, -1.534), (-0.3161, -0.1506, -1.484), (-0.4215, -0.1201, -1.463), (-0.5101, -0.1586, -1.463), (-0.5409, -0.2465, -1.463), (-0.4978, -0.3324, -1.463), (-0.3694, -0.3627, -1.463), (-0.2937, -0.3274, -1.463), (-0.257, -0.2394, -1.463), (-0.3118, -0.1536, -1.463), (-0.4192, -0.1054, -1.357), (-0.4992, -0.1403, -1.357), (-0.5286, -0.2163, -1.357), (-0.4925, -0.2889, -1.357), (-0.3847, -0.3098, -1.357), (-0.3211, -0.2807, -1.357), (-0.2904, -0.2047, -1.357), (-0.329, -0.1321, -1.357), (-0.1634, 0.3718, -0.7594), (-1.696e-09, 0.4308, -0.7594), (3.115e-09, 0.04667, -1.243), (3.247e-10, 0.3128, -0.9927), (-0.02926, 0.02724, -1.243), (-0.1193, 0.2658, -0.9926), (-0.1616, -0.02703, -1.243), (-0.3477, 0.1398, -0.9922), (-0.2334, -0.1054, -1.24), (-0.4564, -0.03602, -0.9912), (-0.2485, -0.1936, -1.238), (-0.497, -0.2256, -0.9906), (-0.2335, -0.2788, -1.238), (-0.4577, -0.4037, -0.9911), (-0.1545, -0.3501, -1.241), (-0.3499, -0.5513, -0.992), (-0.02802, -0.3968, -1.241), (-0.1176, -0.653, -0.9923), (3.115e-09, -0.4125, -1.24), (3.247e-10, -0.6957, -0.9919), (-0.426, 0.2141, -0.7594), (-0.5813, -0.003804, -0.7593), (-0.6401, -0.2386, -0.7593), (-0.5831, -0.4553, -0.7593), (-0.4317, -0.6337, -0.7594), (-0.1716, -0.7776, -0.7594), (-1.696e-09, -0.846, -0.7594), (-0.1881, 0.4241, -0.4678), (-2.478e-09, 0.4889, -0.4678), (-0.4698, 0.2508, -0.4678), (-0.65, 0.01252, -0.4678), (-0.72, -0.2429, -0.4678), (-0.6521, -0.4784, -0.4678), (-0.4772, -0.6736, -0.4678), (-0.2012, -0.8286, -0.4678), (-2.478e-09, -0.908, -0.4678), (-0.1947, 0.4509, -0.02798), (0.0, 0.5182, -0.02798), (-0.4989, 0.2715, -0.02799), (-0.6797, 0.02373, -0.02803), (-0.749, -0.2432, -0.02805), (-0.684, -0.4895, -0.02802), (-0.5068, -0.6925, -0.028), (-0.2094, -0.8563, -0.02798), (0.0, -0.9383, -0.02798), (-0.1361, 0.3438, 0.2225), (0.0, 0.3972, 0.2225), (-0.4332, 0.1988, 0.2222), (-0.5796, -0.002564, 0.2216), (-0.6699, -0.2245, 0.2222), (-0.6409, -0.4353, 0.2228), (-0.4849, -0.6065, 0.2226), (-0.1568, -0.7663, 0.2228), (0.0, -0.8444, 0.2229), (-0.08461, 0.2474, 0.3414), (0.0, 0.2873, 0.3411), (-0.3568, 0.1358, 0.3408), (-0.5015, -0.02527, 0.3396), (-0.5847, -0.2062, 0.3406), (-0.5744, -0.3746, 0.3418), (-0.4456, -0.5238, 0.3417), (-0.1142, -0.6764, 0.3424), (0.0, -0.7473, 0.3427), (-0.04738, 0.1486, 0.4322), (0.0, 0.1755, 0.4313), (-0.2509, 0.0707, 0.4323), (-0.4329, -0.04652, 0.4309), (-0.4976, -0.1842, 0.4307), (-0.4889, -0.317, 0.4318), (-0.3658, -0.4503, 0.4327), (-0.08209, -0.5688, 0.4334), (0.0, -0.6212, 0.4329), (-0.01318, 0.001017, 0.5215), (0.0, 0.01544, 0.5199), (-0.09739, -0.04309, 0.5228), (-0.2089, -0.1143, 0.5212), (-0.2625, -0.1973, 0.5206), (-0.2491, -0.2812, 0.5205), (-0.1458, -0.3644, 0.5232), (-0.02803, -0.4327, 0.5238), (0.0, -0.458, 0.5217), (-0.004796, -0.1848, 0.5765), (0.0, -0.1797, 0.5751), (-0.01873, -0.1995, 0.5768), (-0.03433, -0.2217, 0.577), (-0.0407, -0.2483, 0.5788), (-0.03557, -0.2752, 0.58), (-0.01955, -0.2983, 0.5807), (-0.005064, -0.314, 0.5812), (0.0, -0.3195, 0.5806), (-0.735, -0.1779, -0.02862), (-0.7178, -0.1119, -0.02989), (-0.7001, -0.04428, -0.02845), (-0.6496, -0.1691, 0.2208), (-0.6271, -0.1136, 0.2205), (-0.6035, -0.05788, 0.2216), (-0.6875, -0.23, 0.1652), (-0.7051, -0.2353, 0.1045), (-0.7248, -0.2396, 0.04002), (-0.6543, 0.01483, 0.03872), (-0.6016, 0.003375, 0.1661), (-0.7092, -0.1769, 0.03927), (-0.6951, -0.1988, 0.1041), (-0.6687, -0.1723, 0.1641), (-0.7012, -0.1139, 0.01161), (-0.6394, -0.1141, 0.1865), (-0.6729, -0.04953, 0.03963), (-0.625, -0.05562, 0.1648), (-0.4412, 0.2086, 0.1939), (-0.1357, 0.3489, 0.2124), (-0.4909, 0.2617, 0.007332), (-0.1955, 0.4459, -0.01464), (0.0, 0.5274, -0.02258), (0.0, 0.403, 0.2269), (-0.6742, 0.02265, 0.04402), (-0.62, 0.01052, 0.171), (-0.7283, -0.168, 0.04447), (-0.713, -0.1901, 0.1091), (-0.6856, -0.1641, 0.1688), (-0.7211, -0.1053, 0.01702), (-0.6563, -0.1063, 0.1914), (-0.6928, -0.04135, 0.04495), (-0.6429, -0.04811, 0.1698), (-0.4612, 0.2146, 0.1988), (-0.1705, 0.3551, 0.217), (-0.512, 0.2679, 0.01265), (-0.2348, 0.4522, -0.009311), (0.0, 0.5361, -0.004324), (0.0, 0.4254, 0.2204), (-0.6858, 0.03209, 0.05176), (-0.6583, 0.02674, 0.1141), (-0.6329, 0.0199, 0.1727), (-0.7374, -0.1493, 0.05179), (-0.7219, -0.1707, 0.1133), (-0.6943, -0.1464, 0.17), (-0.7311, -0.08937, 0.02638), (-0.6962, -0.09013, 0.1127), (-0.6663, -0.09146, 0.1924), (-0.7036, -0.02869, 0.05276), (-0.6697, -0.008471, 0.1141), (-0.6541, -0.03579, 0.1716), (-0.4823, 0.2141, 0.1992), (-0.2296, 0.3492, 0.2162), (-0.5322, 0.2645, 0.02193), (-0.2941, 0.4408, 0.0009475), (-0.3232, 0.3155, 0.2105), (-0.3891, 0.2816, 0.2056), (-0.4354, 0.2486, 0.2029), (-0.03312, 0.3976, 0.2179), (-0.08741, 0.378, 0.2168), (-0.1598, 0.3618, 0.2168), (-0.5189, 0.1658, 0.192), (-0.5555, 0.1163, 0.1836), (-0.5934, 0.06815, 0.1779), (-0.3683, 0.3961, 0.005008), (-0.4227, 0.3518, 0.009905), (-0.4773, 0.309, 0.01649), (-0.05507, 0.4987, -0.002613), (-0.1301, 0.4744, -0.001406), (-0.2328, 0.4527, 0.0004191), (-0.5711, 0.205, 0.02864), (-0.6091, 0.145, 0.03412), (-0.6482, 0.08832, 0.04352), (-0.05264, 0.4295, 0.1796), (-0.06087, 0.4905, 0.05052), (-0.106, 0.41, 0.1782), (-0.1351, 0.4678, 0.05047), (-0.2963, 0.4181, 0.05316), (-0.2375, 0.3663, 0.1783), (-0.1666, 0.3901, 0.179), (-0.2246, 0.4452, 0.05254), (-0.4158, 0.3337, 0.05715), (-0.396, 0.295, 0.1709), (-0.3636, 0.3756, 0.05463), (-0.333, 0.3307, 0.1741), (-0.5219, 0.2508, 0.0644), (-0.4923, 0.2239, 0.1675), (-0.4687, 0.2931, 0.06135), (-0.4438, 0.2602, 0.1697), (-0.5978, 0.1375, 0.06949), (-0.5662, 0.1223, 0.1565), (-0.5603, 0.1937, 0.06751), (-0.5293, 0.1736, 0.1626), (-0.05173, 0.3692, 0.1671), (-0.06436, 0.4279, 0.03728), (-0.1061, 0.35, 0.1659), (-0.1412, 0.4055, 0.03739), (-0.2893, 0.3552, 0.03955), (-0.2381, 0.3058, 0.1655), (-0.1676, 0.3298, 0.1664), (-0.2277, 0.3826, 0.03913), (-0.3836, 0.284, 0.0438), (-0.3646, 0.2467, 0.1584), (-0.3296, 0.3259, 0.04101), (-0.2926, 0.2825, 0.1613), (-0.4912, 0.2001, 0.05044), (-0.4622, 0.1747, 0.1543), (-0.4372, 0.2429, 0.04749), (-0.4132, 0.2115, 0.1567), (-0.5474, 0.1072, 0.05507), (-0.5169, 0.09326, 0.1427), (-0.509, 0.1649, 0.05298), (-0.4796, 0.1453, 0.1488), (-0.004796, -0.1848, 0.634), (0.0, -0.1797, 0.634), (-0.01873, -0.1995, 0.634), (-0.03433, -0.2217, 0.634), (-0.0407, -0.2483, 0.634), (-0.03557, -0.2752, 0.634), (-0.01955, -0.2983, 0.634), (-0.005064, -0.314, 0.634), (0.0, -0.3195, 0.634), (0.9289, 0.1196, -0.7595), (0.9289, 0.234, -0.9235), (0.9975, 0.234, -0.9235), (0.9975, 0.1196, -0.7595), (0.9132, 0.2016, -0.7023), (0.9132, 0.316, -0.8663), (1.013, 0.316, -0.8663), (1.013, 0.2016, -0.7023), (0.9257, 0.1373, -0.6688), (0.9257, 0.3252, -0.9383), (1.001, 0.3252, -0.9383), (1.001, 0.1373, -0.6688), (0.9257, 0.2078, -0.6433), (0.9257, 0.3735, -0.881), (1.001, 0.3735, -0.881), (1.001, 0.2078, -0.6433), (0.9444, 0.2593, -0.5343), (0.9819, 0.2593, -0.5343), (0.9444, 0.4936, -0.8703), (0.9819, 0.4936, -0.8703), (0.8757, 0.2397, -0.757), (0.8757, 0.2779, -0.8117), (0.9289, 0.1958, -0.8688), (0.9289, 0.1577, -0.8142), (1.051, 0.2779, -0.8117), (1.051, 0.2397, -0.757), (0.9975, 0.1577, -0.8142), (0.9975, 0.1958, -0.8688), (0.9382, 0.2779, -0.8117), (0.9882, 0.2779, -0.8117), (0.9382, 0.2016, -0.7023), (0.9882, 0.2016, -0.7023), (0.9382, 1.918, 0.3322), (0.9382, 0.2397, -0.757), (0.9382, 0.316, -0.8663), (0.9632, 0.316, -0.8663), (0.9882, 0.316, -0.8663), (0.9632, 0.2016, -0.7023), (0.9882, 0.2397, -0.757), (0.9882, 1.918, 0.3322), (0.9632, 1.842, 0.4416), (0.9882, 1.88, 0.3869), (0.9382, 1.88, 0.3869), (0.9632, 1.957, 0.2775), (0.9632, 2.515, 0.7885), (0.9975, 0.1831, -0.8506), (0.9975, 0.1704, -0.8324), (0.9517, 0.1577, -0.8142), (0.9746, 0.1577, -0.8142), (0.9517, 0.1958, -0.8688), (0.9746, 0.1958, -0.8688), (0.9289, 0.1704, -0.8324), (0.9289, 0.1831, -0.8506), (0.9975, -0.1431, -1.078), (0.9975, -0.1558, -1.06), (0.9517, -0.1685, -1.042), (0.9746, -0.1685, -1.042), (0.9517, -0.1304, -1.096), (0.9746, -0.1304, -1.096), (0.9289, -0.1558, -1.06), (0.9289, -0.1431, -1.078), (0.9746, -0.1558, -1.06), (0.9746, -0.1431, -1.078), (0.9517, -0.1558, -1.06), (0.9517, -0.1431, -1.078), (1.001, -0.2103, -1.157), (1.001, -0.2526, -1.096), (0.9251, -0.2526, -1.096), (0.9632, -0.2747, -1.156), (0.9251, -0.2103, -1.157), (0.9058, 0.1189, -0.8814), (0.8626, 0.1328, -0.873), (0.8649, 0.1596, -0.8564), (0.8925, 0.173, -0.8482), (0.921, 0.1596, -0.8564), (0.9262, 0.1328, -0.8627), (0.9826, 0.08763, -0.8379), (0.9898, 0.09939, -0.8363), (0.9766, 0.07414, -0.8295), (0.9924, 0.1077, -0.8312), (0.9113, 0.1873, -0.9087), (0.9363, 0.1679, -0.9145), (0.9561, 0.2049, -0.9213), (0.9529, 0.172, -0.9015), (0.8718, -0.8731, -0.4287), (0.6379, -1.088, -0.4287), (0.269, -1.259, -0.4287), (0.5068, -0.7676, -0.028), (0.2094, -0.9313, -0.02798), (-0.8718, -0.8731, -0.4287), (-0.6379, -1.088, -0.4287), (-0.269, -1.259, -0.4287), (1.362e-09, -1.347, -0.4287), (-0.5068, -0.7676, -0.028), (-0.2094, -0.9313, -0.02798), (0.9864, -1.106, -0.9799), (0.7218, -1.321, -0.9799), (0.3043, -1.492, -0.9799), (-0.9864, -1.106, -0.9799), (-0.7218, -1.321, -0.9799), (-0.3043, -1.492, -0.9799), (3.193e-09, -1.579, -0.9799), (1.24, -1.458, -1.484), (0.9071, -1.674, -1.484), (0.3824, -1.844, -1.484), (-1.24, -1.458, -1.484), (-0.9071, -1.674, -1.484), (-0.3824, -1.844, -1.484), (4.99e-09, -1.932, -1.484), (1.559, -1.844, -1.695), (1.141, -2.059, -1.695), (0.4809, -2.23, -1.695), (-1.559, -1.844, -1.695), (-1.141, -2.059, -1.695), (-0.4809, -2.23, -1.695), (8.283e-09, -2.318, -1.695)], [], [(18, 1, 3, 19), (19, 3, 5, 20), (20, 5, 7, 21), (21, 7, 9, 22), (23, 11, 1, 18), (22, 9, 11, 23), (0, 2, 4, 6, 8, 10), (0, 12, 13, 2), (2, 13, 14, 4), (4, 14, 15, 6), (6, 15, 16, 8), (10, 17, 12, 0), (8, 16, 17, 10), (12, 18, 19, 13), (13, 19, 20, 14), (14, 20, 21, 15), (15, 21, 22, 16), (17, 23, 18, 12), (16, 22, 23, 17), (33, 27, 26, 32), (32, 26, 31, 37), (34, 28, 27, 33), (35, 29, 28, 34), (36, 30, 29, 35), (37, 31, 30, 36), (41, 33, 32, 39), (39, 32, 37, 49), (43, 34, 33, 41), (45, 35, 34, 43), (47, 36, 35, 45), (49, 37, 36, 47), (49, 47, 45, 43, 41, 39), (27, 40, 38, 26), (26, 38, 48, 31), (28, 42, 40, 27), (29, 44, 42, 28), (30, 46, 44, 29), (31, 48, 46, 30), (58, 52, 51, 57), (57, 51, 56, 62), (59, 53, 52, 58), (60, 54, 53, 59), (61, 55, 54, 60), (62, 56, 55, 61), (66, 58, 57, 64), (64, 57, 62, 74), (68, 59, 58, 66), (70, 60, 59, 68), (72, 61, 60, 70), (74, 62, 61, 72), (74, 72, 70, 68, 66, 64), (52, 65, 63, 51), (51, 63, 73, 56), (53, 67, 65, 52), (54, 69, 67, 53), (55, 71, 69, 54), (56, 73, 71, 55), (83, 77, 76, 82), (82, 76, 81, 87), (84, 78, 77, 83), (85, 79, 78, 84), (86, 80, 79, 85), (87, 81, 80, 86), (91, 83, 82, 89), (89, 82, 87, 99), (93, 84, 83, 91), (95, 85, 84, 93), (97, 86, 85, 95), (99, 87, 86, 97), (99, 97, 95, 93, 91, 89), (77, 90, 88, 76), (76, 88, 98, 81), (78, 92, 90, 77), (79, 94, 92, 78), (80, 96, 94, 79), (81, 98, 96, 80), (1245, 1246, 100, 101), (108, 148, 103), (0, 45, 43), (49, 47, 68), (68, 39, 49), (43, 41, 0), (66, 39, 68), (10, 0, 41), (2, 45, 0), (68, 47, 70), (72, 93, 74), (93, 72, 95), (74, 93, 64), (91, 64, 93), (39, 114, 115, 41), (97, 125, 126, 99), (2, 4, 110, 109), (45, 116, 117, 47), (89, 122, 123, 91), (47, 117, 120, 70), (8, 10, 113, 112), (95, 124, 125, 97), (10, 41, 115, 113), (91, 123, 118, 64), (72, 121, 124, 95), (4, 6, 111, 110), (64, 118, 119, 66), (70, 120, 121, 72), (2, 109, 116, 45), (99, 126, 122, 89), (66, 119, 114, 39), (6, 8, 112, 111), (120, 138, 139, 121), (121, 139, 142, 124), (116, 134, 135, 117), (112, 113, 130), (109, 127, 134, 116), (110, 111, 128), (119, 137, 132, 114), (124, 142, 143, 125), (126, 144, 140, 122), (123, 141, 136, 118), (118, 136, 137, 119), (114, 132, 133, 115), (117, 135, 138, 120), (111, 112, 129), (113, 115, 133, 131), (109, 110, 127), (125, 143, 144, 126), (122, 140, 141, 123), (132, 150, 151, 133), (135, 153, 156, 138), (107, 106, 165), (131, 133, 151, 149), (127, 128, 146, 145), (143, 161, 162, 144), (140, 158, 159, 141), (138, 156, 157, 139), (139, 157, 160, 142), (134, 152, 153, 135), (1248, 1250, 148), (127, 145, 152, 134), (108, 107, 146), (137, 155, 150, 132), (142, 160, 161, 143), (144, 162, 158, 140), (141, 159, 154, 136), (136, 154, 155, 137), (1251, 1249, 108), (128, 129, 146), (106, 105, 164, 165), (105, 104, 163, 164), (104, 103, 147, 163), (146, 107, 166), (155, 178, 173, 150), (160, 183, 184, 161), (162, 185, 181, 158), (154, 177, 178, 155), (159, 182, 177, 154), (185, 201, 197, 181), (150, 173, 174, 151), (153, 176, 179, 156), (149, 151, 174, 172), (148, 149, 172), (161, 184, 185, 162), (158, 181, 182, 159), (156, 179, 180, 157), (152, 175, 176, 153), (157, 180, 183, 160), (164, 163, 168, 171), (183, 199, 200, 184), (145, 169, 175, 152), (145, 146, 169), (148, 147, 103), (182, 198, 193, 177), (177, 193, 194, 178), (165, 164, 171, 170), (173, 189, 190, 174), (176, 192, 195, 179), (147, 172, 188, 167), (172, 174, 190, 188), (163, 147, 167, 168), (184, 200, 201, 185), (181, 197, 198, 182), (179, 195, 196, 180), (169, 166, 186), (180, 196, 199, 183), (166, 165, 170), (175, 191, 192, 176), (169, 187, 191, 175), (178, 194, 189, 173), (197, 217, 218, 198), (167, 188, 208, 202), (191, 211, 212, 192), (195, 215, 216, 196), (196, 216, 219, 199), (170, 171, 205, 204), (168, 167, 202, 203), (187, 207, 211, 191), (194, 214, 209, 189), (199, 219, 220, 200), (187, 186, 206, 207), (171, 168, 203, 205), (201, 221, 217, 197), (198, 218, 213, 193), (186, 170, 204), (189, 209, 210, 190), (192, 212, 215, 195), (193, 213, 214, 194), (188, 190, 210, 208), (200, 220, 221, 201), (206, 204, 224, 226), (208, 210, 230, 228), (205, 203, 223, 225), (220, 240, 241, 221), (217, 237, 238, 218), (202, 208, 228, 222), (215, 235, 236, 216), (216, 236, 239, 219), (209, 229, 230, 210), (211, 231, 232, 212), (207, 227, 231, 211), (213, 233, 234, 214), (214, 234, 229, 209), (219, 239, 240, 220), (207, 206, 226, 227), (221, 241, 237, 217), (218, 238, 233, 213), (203, 202, 222, 223), (204, 205, 225, 224), (212, 232, 235, 215), (238, 258, 253, 233), (223, 222, 242, 243), (224, 225, 245, 244), (232, 252, 255, 235), (226, 224, 244, 246), (228, 230, 250, 248), (225, 223, 243, 245), (240, 260, 261, 241), (237, 257, 258, 238), (222, 228, 248, 242), (235, 255, 256, 236), (236, 256, 259, 239), (229, 249, 250, 230), (231, 251, 252, 232), (227, 247, 251, 231), (233, 253, 254, 234), (234, 254, 249, 229), (239, 259, 260, 240), (227, 226, 246, 247), (241, 261, 257, 237), (259, 279, 280, 260), (247, 246, 266, 267), (261, 281, 277, 257), (258, 278, 273, 253), (243, 242, 262, 263), (244, 245, 265, 264), (252, 272, 275, 255), (246, 244, 264, 266), (248, 250, 270, 268), (245, 243, 263, 265), (260, 280, 281, 261), (257, 277, 278, 258), (242, 248, 268, 262), (255, 275, 276, 256), (256, 276, 279, 259), (249, 269, 270, 250), (251, 271, 272, 252), (247, 267, 271, 251), (253, 273, 274, 254), (254, 274, 269, 249), (302, 303, 311, 310), (288, 290, 301, 300), (284, 285, 287, 286), (303, 304, 312, 311), (290, 292, 302, 301), (286, 287, 289, 288), (300, 301, 309, 308), (292, 294, 303, 302), (288, 289, 291, 290), (282, 300, 308, 306), (294, 296, 304, 303), (290, 291, 293, 292), (307, 306, 314, 315), (296, 298, 305, 304), (292, 293, 295, 294), (284, 286, 282, 283), (283, 282, 306, 307), (294, 295, 297, 296), (285, 299, 346, 339), (298, 299, 285, 284), (296, 297, 299, 298), (301, 302, 310, 309), (286, 288, 300, 282), (298, 284, 283, 305), (304, 305, 313, 312), (305, 283, 307, 313), (315, 314, 322, 323), (306, 308, 316, 314), (308, 309, 317, 316), (309, 310, 318, 317), (310, 311, 319, 318), (311, 312, 320, 319), (312, 313, 321, 320), (313, 307, 315, 321), (323, 322, 330, 331), (314, 316, 324, 322), (316, 317, 325, 324), (317, 318, 326, 325), (318, 319, 327, 326), (319, 320, 328, 327), (320, 321, 329, 328), (321, 315, 323, 329), (322, 324, 332, 330), (324, 325, 333, 332), (325, 326, 334, 333), (326, 327, 335, 334), (327, 328, 336, 335), (328, 329, 337, 336), (329, 323, 331, 337), (339, 346, 354, 347), (299, 297, 345, 346), (297, 295, 344, 345), (295, 293, 343, 344), (293, 291, 342, 343), (291, 289, 341, 342), (289, 287, 340, 341), (287, 285, 339, 340), (347, 354, 362, 355), (346, 345, 353, 354), (345, 344, 352, 353), (344, 343, 351, 352), (343, 342, 350, 351), (342, 341, 349, 350), (341, 340, 348, 349), (340, 339, 347, 348), (355, 362, 370, 363), (354, 353, 361, 362), (353, 352, 360, 361), (352, 351, 359, 360), (351, 350, 358, 359), (350, 349, 357, 358), (349, 348, 356, 357), (348, 347, 355, 356), (363, 370, 378, 371), (362, 361, 369, 370), (361, 360, 368, 369), (360, 359, 367, 368), (359, 358, 366, 367), (358, 357, 365, 366), (357, 356, 364, 365), (356, 355, 363, 364), (331, 330, 338), (330, 332, 338), (332, 333, 338), (333, 334, 338), (334, 335, 338), (335, 336, 338), (336, 337, 338), (337, 331, 338), (370, 369, 377, 378), (369, 368, 376, 377), (368, 367, 375, 376), (367, 366, 374, 375), (366, 365, 373, 374), (365, 364, 372, 373), (364, 363, 371, 372), (389, 387, 396, 397), (962, 963, 381, 380), (380, 381, 383, 382), (979, 393, 399, 986), (382, 383, 385, 384), (395, 394, 401, 402), (384, 385, 387, 386), (387, 385, 395, 396), (386, 387, 389, 388), (399, 398, 405, 406), (388, 389, 391, 390), (393, 391, 398, 399), (390, 391, 393, 392), (392, 393, 979, 978), (396, 395, 402, 403), (385, 383, 394, 395), (986, 399, 406, 995), (381, 963, 961, 379), (379, 961, 988, 400), (391, 389, 397, 398), (995, 406, 413, 1004), (397, 396, 403, 404), (383, 381, 379, 394), (398, 397, 404, 405), (394, 379, 400, 401), (413, 412, 419, 420), (400, 988, 997, 407), (402, 401, 408, 409), (404, 403, 410, 411), (406, 405, 412, 413), (401, 400, 407, 408), (403, 402, 409, 451, 450, 449, 410), (405, 404, 411, 412), (419, 418, 425, 426), (467, 468, 414, 415), (466, 459, 416, 454), (412, 411, 418, 419), (1004, 413, 420, 1013), (468, 1006, 414), (459, 467, 415, 416), (411, 410, 457, 456, 455, 417, 418), (1013, 420, 427, 1022), (414, 1006, 1015, 421), (416, 415, 422, 423), (418, 417, 424, 425), (420, 419, 426, 427), (415, 414, 421, 422), (417, 452, 453, 454, 416, 423, 424), (425, 424, 431, 432), (427, 426, 433, 434), (422, 421, 428, 429), (424, 423, 430, 431), (426, 425, 432, 433), (1022, 427, 434, 1031), (421, 1015, 1024, 428), (423, 422, 429, 430), (431, 430, 437, 438), (433, 432, 439, 440), (1031, 434, 441, 1040), (428, 1024, 1033, 435), (430, 429, 436, 437), (432, 431, 438, 439), (434, 433, 440, 441), (429, 428, 435, 436), (437, 436, 443, 444), (439, 438, 445, 446), (441, 440, 447, 448), (436, 435, 442, 443), (438, 437, 444, 445), (440, 439, 446, 447), (1040, 441, 448, 1049), (435, 1033, 1042, 442), (455, 462, 452, 417), (462, 464, 453, 452), (464, 466, 454, 453), (410, 449, 460, 457), (457, 460, 461, 456), (456, 461, 462, 455), (449, 450, 463, 460), (466, 464, 477, 479), (465, 458, 471, 478), (450, 451, 465, 463), (459, 466, 479, 472), (468, 467, 480, 481), (451, 409, 458, 465), (1006, 468, 481, 1073), (467, 459, 472, 480), (469, 470, 483, 482), (470, 997, 1072, 483), (458, 469, 482, 471), (408, 407, 470, 469), (407, 997, 470), (409, 408, 469, 458), (479, 477, 492, 495), (478, 471, 484, 493), (472, 479, 495, 486), (481, 480, 496, 502, 501, 500, 497), (1073, 481, 497, 505, 504, 503, 1088), (480, 472, 486, 508, 507, 506, 496), (482, 483, 499, 509, 510, 511, 498), (483, 1072, 1087, 512, 513, 514, 499), (471, 482, 498, 515, 516, 517, 484), (463, 465, 478, 476), (464, 462, 475, 477), (460, 463, 476, 473), (462, 461, 474, 475), (461, 460, 473, 474), (487, 490, 491, 488), (488, 491, 492, 489), (490, 493, 494, 491), (491, 494, 495, 492), (493, 484, 485, 494), (494, 485, 486, 495), (509, 499, 522, 523, 497, 500, 529, 528), (524, 505, 497, 523), (515, 498, 530, 531, 496, 506, 537, 536), (476, 478, 493, 490), (477, 475, 489, 492), (473, 476, 490, 487), (475, 474, 488, 489), (474, 473, 487, 488), (531, 533, 502, 496), (511, 510, 526, 527, 501, 502, 533, 532), (527, 529, 500, 501), (1087, 1088, 503, 518, 519, 512), (518, 503, 504, 520), (513, 521, 520, 504, 505, 524, 525, 514), (484, 517, 508, 486, 485), (517, 516, 534, 535, 507, 508), (535, 537, 506, 507), (512, 519, 521, 513), (518, 520, 540, 538), (514, 525, 522, 499), (524, 523, 543, 544), (510, 509, 528, 526), (529, 527, 547, 549), (498, 511, 532, 530), (533, 531, 551, 553), (516, 515, 536, 534), (537, 535, 555, 557), (521, 519, 539, 541), (520, 521, 541, 540), (519, 518, 538, 539), (522, 525, 545, 542), (525, 524, 544, 545), (523, 522, 542, 543), (526, 528, 548, 546), (528, 529, 549, 548), (527, 526, 546, 547), (530, 532, 552, 550), (532, 533, 553, 552), (531, 530, 550, 551), (534, 536, 556, 554), (536, 537, 557, 556), (535, 534, 554, 555), (442, 1042, 1164, 558), (443, 442, 558, 559), (444, 443, 559, 560), (445, 444, 560, 561), (446, 445, 561, 562), (447, 446, 562, 563), (448, 447, 563, 564), (1049, 448, 564, 1171), (561, 560, 562), (563, 562, 560, 559), (564, 563, 559, 558), (1171, 564, 558, 1164), (583, 584, 568, 566), (584, 585, 570, 568), (585, 586, 572, 570), (586, 587, 574, 572), (588, 583, 566, 576), (587, 588, 576, 574), (565, 575, 573, 571, 569, 567), (565, 567, 578, 577), (567, 569, 579, 578), (569, 571, 580, 579), (571, 573, 581, 580), (575, 565, 577, 582), (573, 575, 582, 581), (577, 578, 584, 583), (578, 579, 585, 584), (579, 580, 586, 585), (580, 581, 587, 586), (582, 577, 583, 588), (581, 582, 588, 587), (598, 597, 591, 592), (597, 602, 596, 591), (599, 598, 592, 593), (600, 599, 593, 594), (601, 600, 594, 595), (602, 601, 595, 596), (606, 604, 597, 598), (604, 614, 602, 597), (608, 606, 598, 599), (610, 608, 599, 600), (612, 610, 600, 601), (614, 612, 601, 602), (614, 604, 606, 608, 610, 612), (592, 591, 603, 605), (591, 596, 613, 603), (593, 592, 605, 607), (594, 593, 607, 609), (595, 594, 609, 611), (596, 595, 611, 613), (623, 622, 616, 617), (622, 627, 621, 616), (624, 623, 617, 618), (625, 624, 618, 619), (626, 625, 619, 620), (627, 626, 620, 621), (631, 629, 622, 623), (629, 639, 627, 622), (633, 631, 623, 624), (635, 633, 624, 625), (637, 635, 625, 626), (639, 637, 626, 627), (639, 629, 631, 633, 635, 637), (617, 616, 628, 630), (616, 621, 638, 628), (618, 617, 630, 632), (619, 618, 632, 634), (620, 619, 634, 636), (621, 620, 636, 638), (648, 647, 641, 642), (647, 652, 646, 641), (649, 648, 642, 643), (650, 649, 643, 644), (651, 650, 644, 645), (652, 651, 645, 646), (656, 654, 647, 648), (654, 664, 652, 647), (658, 656, 648, 649), (660, 658, 649, 650), (662, 660, 650, 651), (664, 662, 651, 652), (664, 654, 656, 658, 660, 662), (642, 641, 653, 655), (641, 646, 663, 653), (643, 642, 655, 657), (644, 643, 657, 659), (645, 644, 659, 661), (646, 645, 661, 663), (673, 672, 666, 667), (672, 677, 671, 666), (674, 673, 667, 668), (675, 674, 668, 669), (676, 675, 669, 670), (677, 676, 670, 671), (681, 679, 672, 673), (679, 689, 677, 672), (683, 681, 673, 674), (685, 683, 674, 675), (687, 685, 675, 676), (689, 687, 676, 677), (689, 679, 729), (667, 666, 678, 680), (666, 671, 688, 678), (668, 667, 680, 682), (669, 668, 682, 684), (670, 669, 684, 686), (671, 670, 686, 688), (565, 608, 610), (614, 633, 612), (633, 614, 604), (608, 565, 606), (631, 633, 604), (575, 606, 565), (567, 565, 610), (633, 635, 612), (637, 639, 658), (658, 660, 637), (639, 629, 658), (656, 658, 629), (604, 606, 696, 695), (662, 664, 707, 706), (567, 690, 691, 569), (610, 612, 698, 697), (654, 656, 704, 703), (612, 635, 701, 698), (573, 693, 694, 575), (660, 662, 706, 705), (575, 694, 696, 606), (656, 629, 699, 704), (637, 660, 705, 702), (569, 691, 692, 571), (629, 631, 700, 699), (635, 637, 702, 701), (567, 610, 697, 690), (664, 654, 703, 707), (631, 604, 695, 700), (571, 692, 693, 573), (701, 702, 720, 719), (702, 705, 723, 720), (697, 698, 716, 715), (693, 711, 712, 694), (690, 697, 715, 708), (691, 709, 710, 692), (700, 695, 713, 718), (705, 706, 724, 723), (707, 703, 721, 725), (704, 699, 717, 722), (699, 700, 718, 717), (695, 696, 714, 713), (698, 701, 719, 716), (692, 710, 711, 693), (694, 712, 714, 696), (690, 708, 709, 691), (706, 707, 725, 724), (703, 704, 722, 721), (713, 714, 732, 731), (716, 719, 737, 734), (687, 747, 746, 685), (712, 730, 732, 714), (708, 726, 727, 709), (724, 725, 743, 742), (721, 722, 740, 739), (719, 720, 738, 737), (720, 723, 741, 738), (715, 716, 734, 733), (711, 729, 730, 712), (708, 715, 733, 726), (689, 727, 687), (718, 713, 731, 736), (723, 724, 742, 741), (725, 721, 739, 743), (722, 717, 735, 740), (717, 718, 736, 735), (710, 689, 729, 711), (709, 727, 689, 710), (685, 746, 745, 683), (683, 745, 744, 681), (681, 744, 728, 679), (727, 747, 687), (736, 731, 754, 759), (741, 742, 765, 764), (743, 739, 762, 766), (735, 736, 759, 758), (740, 735, 758, 763), (766, 762, 778, 782), (731, 732, 755, 754), (734, 737, 760, 757), (730, 753, 755, 732), (729, 728, 753, 730), (742, 743, 766, 765), (739, 740, 763, 762), (737, 738, 761, 760), (733, 734, 757, 756), (738, 741, 764, 761), (745, 752, 749, 744), (764, 765, 781, 780), (726, 733, 756, 750), (726, 750, 747, 727), (729, 679, 728), (763, 758, 774, 779), (758, 759, 775, 774), (746, 751, 752, 745), (754, 755, 771, 770), (757, 760, 776, 773), (728, 748, 769, 753), (753, 769, 771, 755), (744, 749, 748, 728), (765, 766, 782, 781), (762, 763, 779, 778), (760, 761, 777, 776), (750, 768, 767, 747), (761, 764, 780, 777), (747, 767, 751, 746), (756, 757, 773, 772), (750, 756, 772, 768), (759, 754, 770, 775), (778, 779, 799, 798), (748, 783, 789, 769), (772, 773, 793, 792), (776, 777, 797, 796), (777, 780, 800, 797), (751, 785, 786, 752), (749, 784, 783, 748), (768, 772, 792, 788), (775, 770, 790, 795), (780, 781, 801, 800), (768, 788, 787, 767), (752, 786, 784, 749), (782, 778, 798, 802), (779, 774, 794, 799), (767, 787, 785, 751), (770, 771, 791, 790), (773, 776, 796, 793), (774, 775, 795, 794), (769, 789, 791, 771), (781, 782, 802, 801), (787, 807, 805, 785), (789, 809, 811, 791), (786, 806, 804, 784), (801, 802, 822, 821), (798, 799, 819, 818), (783, 803, 809, 789), (796, 797, 817, 816), (797, 800, 820, 817), (790, 791, 811, 810), (792, 793, 813, 812), (788, 792, 812, 808), (794, 795, 815, 814), (795, 790, 810, 815), (800, 801, 821, 820), (788, 808, 807, 787), (802, 798, 818, 822), (799, 794, 814, 819), (784, 804, 803, 783), (785, 805, 806, 786), (793, 796, 816, 813), (819, 814, 834, 839), (804, 824, 823, 803), (805, 825, 826, 806), (813, 816, 836, 833), (807, 827, 825, 805), (809, 829, 831, 811), (806, 826, 824, 804), (821, 822, 842, 841), (818, 819, 839, 838), (803, 823, 829, 809), (816, 817, 837, 836), (817, 820, 840, 837), (810, 811, 831, 830), (812, 813, 833, 832), (808, 812, 832, 828), (814, 815, 835, 834), (815, 810, 830, 835), (820, 821, 841, 840), (808, 828, 827, 807), (822, 818, 838, 842), (840, 841, 861, 860), (828, 848, 847, 827), (842, 838, 858, 862), (839, 834, 854, 859), (824, 844, 843, 823), (825, 845, 846, 826), (833, 836, 856, 853), (827, 847, 845, 825), (829, 849, 851, 831), (826, 846, 844, 824), (841, 842, 862, 861), (838, 839, 859, 858), (823, 843, 849, 829), (836, 837, 857, 856), (837, 840, 860, 857), (830, 831, 851, 850), (832, 833, 853, 852), (828, 832, 852, 848), (834, 835, 855, 854), (835, 830, 850, 855), (883, 891, 892, 884), (869, 881, 882, 871), (865, 867, 868, 866), (884, 892, 893, 885), (871, 882, 883, 873), (867, 869, 870, 868), (881, 889, 890, 882), (873, 883, 884, 875), (869, 871, 872, 870), (863, 887, 889, 881), (875, 884, 885, 877), (871, 873, 874, 872), (888, 896, 895, 887), (877, 885, 886, 879), (873, 875, 876, 874), (865, 864, 863, 867), (864, 888, 887, 863), (875, 877, 878, 876), (866, 920, 927, 880), (879, 865, 866, 880), (877, 879, 880, 878), (882, 890, 891, 883), (867, 863, 881, 869), (879, 886, 864, 865), (885, 893, 894, 886), (886, 894, 888, 864), (896, 904, 903, 895), (887, 895, 897, 889), (889, 897, 898, 890), (890, 898, 899, 891), (891, 899, 900, 892), (892, 900, 901, 893), (893, 901, 902, 894), (894, 902, 896, 888), (904, 912, 911, 903), (895, 903, 905, 897), (897, 905, 906, 898), (898, 906, 907, 899), (899, 907, 908, 900), (900, 908, 909, 901), (901, 909, 910, 902), (902, 910, 904, 896), (903, 911, 913, 905), (905, 913, 914, 906), (906, 914, 915, 907), (907, 915, 916, 908), (908, 916, 917, 909), (909, 917, 918, 910), (910, 918, 912, 904), (920, 928, 935, 927), (880, 927, 926, 878), (878, 926, 925, 876), (876, 925, 924, 874), (874, 924, 923, 872), (872, 923, 922, 870), (870, 922, 921, 868), (868, 921, 920, 866), (928, 936, 943, 935), (927, 935, 934, 926), (926, 934, 933, 925), (925, 933, 932, 924), (924, 932, 931, 923), (923, 931, 930, 922), (922, 930, 929, 921), (921, 929, 928, 920), (936, 944, 951, 943), (935, 943, 942, 934), (934, 942, 941, 933), (933, 941, 940, 932), (932, 940, 939, 931), (931, 939, 938, 930), (930, 938, 937, 929), (929, 937, 936, 928), (944, 952, 959, 951), (943, 951, 950, 942), (942, 950, 949, 941), (941, 949, 948, 940), (940, 948, 947, 939), (939, 947, 946, 938), (938, 946, 945, 937), (937, 945, 944, 936), (912, 919, 911), (911, 919, 913), (913, 919, 914), (914, 919, 915), (915, 919, 916), (916, 919, 917), (917, 919, 918), (918, 919, 912), (951, 959, 958, 950), (950, 958, 957, 949), (949, 957, 956, 948), (948, 956, 955, 947), (947, 955, 954, 946), (946, 954, 953, 945), (945, 953, 952, 944), (973, 983, 982, 971), (962, 964, 965, 963), (964, 966, 967, 965), (979, 986, 985, 977), (966, 968, 969, 967), (981, 990, 989, 980), (968, 970, 971, 969), (971, 982, 981, 969), (970, 972, 973, 971), (985, 994, 993, 984), (972, 974, 975, 973), (977, 985, 984, 975), (974, 976, 977, 975), (976, 978, 979, 977), (982, 991, 990, 981), (969, 981, 980, 967), (986, 995, 994, 985), (965, 960, 961, 963), (960, 987, 988, 961), (975, 984, 983, 973), (995, 1004, 1003, 994), (983, 992, 991, 982), (967, 980, 960, 965), (984, 993, 992, 983), (980, 989, 987, 960), (1003, 1012, 1011, 1002), (987, 996, 997, 988), (990, 999, 998, 989), (992, 1001, 1000, 991), (994, 1003, 1002, 993), (989, 998, 996, 987), (991, 1000, 1050, 1051, 1052, 999, 990), (993, 1002, 1001, 992), (1011, 1020, 1019, 1010), (1068, 1007, 1005, 1069), (1067, 1055, 1008, 1060), (1002, 1011, 1010, 1001), (1004, 1013, 1012, 1003), (1069, 1005, 1006), (1060, 1008, 1007, 1068), (1001, 1010, 1009, 1056, 1057, 1058, 1000), (1013, 1022, 1021, 1012), (1005, 1014, 1015, 1006), (1008, 1017, 1016, 1007), (1010, 1019, 1018, 1009), (1012, 1021, 1020, 1011), (1007, 1016, 1014, 1005), (1009, 1018, 1017, 1008, 1055, 1054, 1053), (1019, 1028, 1027, 1018), (1021, 1030, 1029, 1020), (1016, 1025, 1023, 1014), (1018, 1027, 1026, 1017), (1020, 1029, 1028, 1019), (1022, 1031, 1030, 1021), (1014, 1023, 1024, 1015), (1017, 1026, 1025, 1016), (1027, 1036, 1035, 1026), (1029, 1038, 1037, 1028), (1031, 1040, 1039, 1030), (1023, 1032, 1033, 1024), (1026, 1035, 1034, 1025), (1028, 1037, 1036, 1027), (1030, 1039, 1038, 1029), (1025, 1034, 1032, 1023), (1035, 1044, 1043, 1034), (1037, 1046, 1045, 1036), (1039, 1048, 1047, 1038), (1034, 1043, 1041, 1032), (1036, 1045, 1044, 1035), (1038, 1047, 1046, 1037), (1040, 1049, 1048, 1039), (1032, 1041, 1042, 1033), (1056, 1009, 1053, 1063), (1063, 1053, 1054, 1065), (1065, 1054, 1055, 1067), (1000, 1058, 1061, 1050), (1058, 1057, 1062, 1061), (1057, 1056, 1063, 1062), (1050, 1061, 1064, 1051), (1067, 1082, 1080, 1065), (1066, 1081, 1074, 1059), (1051, 1064, 1066, 1052), (1060, 1075, 1082, 1067), (1069, 1084, 1083, 1068), (1052, 1066, 1059, 999), (1006, 1073, 1084, 1069), (1068, 1083, 1075, 1060), (1070, 1085, 1086, 1071), (1071, 1086, 1072, 997), (1059, 1074, 1085, 1070), (998, 1070, 1071, 996), (996, 1071, 997), (999, 1059, 1070, 998), (1082, 1100, 1097, 1080), (1081, 1098, 1089, 1074), (1075, 1091, 1100, 1082), (1084, 1102, 1105, 1106, 1107, 1101, 1083), (1073, 1088, 1108, 1109, 1110, 1102, 1084), (1083, 1101, 1111, 1112, 1113, 1091, 1075), (1085, 1103, 1116, 1115, 1114, 1104, 1086), (1086, 1104, 1119, 1118, 1117, 1087, 1072), (1074, 1089, 1122, 1121, 1120, 1103, 1085), (1064, 1079, 1081, 1066), (1065, 1080, 1078, 1063), (1061, 1076, 1079, 1064), (1063, 1078, 1077, 1062), (1062, 1077, 1076, 1061), (997, 1072, 1073, 1006), (1092, 1093, 1096, 1095), (1093, 1094, 1097, 1096), (1095, 1096, 1099, 1098), (1096, 1097, 1100, 1099), (1098, 1099, 1090, 1089), (1099, 1100, 1091, 1090), (1114, 1133, 1134, 1105, 1102, 1128, 1127, 1104), (1129, 1128, 1102, 1110), (1120, 1141, 1142, 1111, 1101, 1136, 1135, 1103), (1079, 1095, 1098, 1081), (1080, 1097, 1094, 1078), (1076, 1092, 1095, 1079), (1078, 1094, 1093, 1077), (1077, 1093, 1092, 1076), (1072, 1087, 1088, 1073), (1136, 1101, 1107, 1138), (1116, 1137, 1138, 1107, 1106, 1132, 1131, 1115), (1132, 1106, 1105, 1134), (1087, 1117, 1124, 1123, 1108, 1088), (1123, 1125, 1109, 1108), (1118, 1119, 1130, 1129, 1110, 1109, 1125, 1126), (1089, 1090, 1091, 1113, 1122), (1122, 1113, 1112, 1140, 1139, 1121), (1140, 1112, 1111, 1142), (1117, 1118, 1126, 1124), (1123, 1143, 1145, 1125), (1119, 1104, 1127, 1130), (1129, 1149, 1148, 1128), (1115, 1131, 1133, 1114), (1134, 1154, 1152, 1132), (1103, 1135, 1137, 1116), (1138, 1158, 1156, 1136), (1121, 1139, 1141, 1120), (1142, 1162, 1160, 1140), (1126, 1146, 1144, 1124), (1125, 1145, 1146, 1126), (1124, 1144, 1143, 1123), (1127, 1147, 1150, 1130), (1130, 1150, 1149, 1129), (1128, 1148, 1147, 1127), (1131, 1151, 1153, 1133), (1133, 1153, 1154, 1134), (1132, 1152, 1151, 1131), (1135, 1155, 1157, 1137), (1137, 1157, 1158, 1138), (1136, 1156, 1155, 1135), (1139, 1159, 1161, 1141), (1141, 1161, 1162, 1142), (1140, 1160, 1159, 1139), (1041, 1163, 1164, 1042), (1043, 1165, 1163, 1041), (1044, 1166, 1165, 1043), (1045, 1167, 1166, 1044), (1046, 1168, 1167, 1045), (1047, 1169, 1168, 1046), (1048, 1170, 1169, 1047), (1049, 1171, 1170, 1048), (1167, 1168, 1166), (1169, 1165, 1166, 1168), (1170, 1163, 1165, 1169), (1171, 1164, 1163, 1170), (1193, 1177, 1194), (1202, 1205, 1192, 1176), (1197, 1179, 1198), (1172, 1175, 1183, 1180), (1194, 1173, 1174, 1199, 1222, 1221), (1175, 1179, 1187, 1183), (1174, 1173, 1181, 1182), (1178, 1174, 1182, 1186), (1173, 1177, 1185, 1181), (1176, 1172, 1180, 1184), (1187, 1184, 1188, 1189), (1185, 1186, 1191, 1190), (1, 11, 24), (11, 9, 24), (9, 7, 24), (7, 5, 24), (5, 3, 24), (3, 1, 24), (46, 48, 25), (44, 46, 25), (42, 44, 25), (40, 42, 25), (38, 40, 25), (48, 38, 25), (71, 73, 50), (69, 71, 50), (67, 69, 50), (65, 67, 50), (63, 65, 50), (73, 63, 50), (96, 98, 75), (94, 96, 75), (92, 94, 75), (90, 92, 75), (88, 90, 75), (98, 88, 75), (566, 589, 576), (576, 589, 574), (574, 589, 572), (572, 589, 570), (570, 589, 568), (568, 589, 566), (611, 590, 613), (609, 590, 611), (607, 590, 609), (605, 590, 607), (603, 590, 605), (613, 590, 603), (636, 615, 638), (634, 615, 636), (632, 615, 634), (630, 615, 632), (628, 615, 630), (638, 615, 628), (661, 640, 663), (659, 640, 661), (657, 640, 659), (655, 640, 657), (653, 640, 655), (663, 640, 653), (686, 665, 688), (684, 665, 686), (682, 665, 684), (680, 665, 682), (678, 665, 680), (688, 665, 678), (1182, 1181, 1190, 1191), (1180, 1183, 1189, 1188), (1183, 1187, 1189), (1184, 1180, 1188), (1186, 1182, 1191), (1181, 1185, 1190), (1176, 1192, 1195), (1192, 1193, 1194, 1224, 1223, 1195), (1178, 1196, 1199), (1196, 1197, 1198, 1218, 1217, 1199), (1172, 1195, 1219, 1220, 1198, 1175), (1177, 1206, 1207, 1208, 1178, 1186, 1185), (1208, 1201, 1196, 1178), (1193, 1192, 1205, 1200), (1177, 1193, 1200, 1206), (1206, 1200, 1207), (1208, 1207, 1201), (1209, 1210, 1213, 1212), (1195, 1223, 1219), (1198, 1220, 1218), (1199, 1217, 1222), (1194, 1221, 1224), (1217, 1218, 1226, 1225), (1220, 1219, 1227, 1228), (1221, 1222, 1230, 1229), (1223, 1224, 1232, 1231), (1219, 1223, 1231, 1227), (1218, 1220, 1228, 1226), (1222, 1217, 1225, 1230), (1224, 1221, 1229, 1232), (1235, 1231, 1232, 1236), (1226, 1233, 1234, 1225), (1229, 1230, 1234, 1236), (1228, 1227, 1235, 1233), (1230, 1225, 1237), (1226, 1228, 1238), (1227, 1231, 1239), (1233, 1226, 1238), (1225, 1234, 1237), (1231, 1235, 1239), (1234, 1230, 1237), (1228, 1233, 1238), (1235, 1227, 1239), (1229, 1236, 1241), (1236, 1232, 1241), (1232, 1229, 1241), (1179, 1175, 1198), (1174, 1178, 1199), (1177, 1173, 1194), (1172, 1176, 1195), (1251, 108, 146), (111, 129, 128), (1248, 148, 1249), (147, 148, 172), (149, 148, 1250), (146, 166, 169), (187, 169, 186), (206, 186, 204), (186, 166, 170), (166, 107, 165), (104, 1244, 1243, 103), (103, 1243, 1242), (105, 1245, 1244, 104), (106, 1246, 1245, 105), (107, 1247, 1246, 106), (108, 1242, 1247, 107), (129, 1251, 146), (131, 149, 1250), (130, 131, 1250, 1248), (130, 1248, 1249), (129, 130, 1251), (130, 1249, 1251), (148, 108, 1249), (113, 131, 130), (112, 130, 129), (110, 128, 127), (108, 103, 1242), (100, 1255, 1254), (1255, 1253, 1254), (386, 970, 968, 384), (384, 968, 966, 382), (382, 966, 964, 380), (1246, 1247, 1255, 100), (388, 972, 970, 386), (390, 974, 972, 388), (1247, 1242, 1253, 1255), (392, 976, 974, 390), (978, 976, 392), (380, 964, 962), (1243, 1244, 102, 1252), (1242, 1243, 1252, 1253), (1244, 1245, 101, 102), (1253, 1252, 1254), (102, 101, 1254), (1252, 102, 1254), (101, 100, 1254), (1179, 1203, 1209, 1202, 1176, 1184, 1187), (1201, 1210, 1197, 1196), (1179, 1197, 1210, 1203), (1202, 1209, 1205), (1203, 1210, 1209), (1200, 1205, 1214, 1204), (1210, 1201, 1211, 1213), (1205, 1209, 1212, 1214), (1207, 1200, 1204, 1215), (1201, 1207, 1215, 1211), (1204, 1214, 1216), (1213, 1211, 1216), (1214, 1212, 1216), (1212, 1213, 1216), (1215, 1204, 1216), (1211, 1215, 1216), (1234, 1233, 1240), (1235, 1236, 1240), (1233, 1235, 1240), (1236, 1234, 1240), (1258, 1257, 1259, 1260), (1264, 1258, 1260, 1004), (1263, 1266, 1265, 1262), (1257, 1256, 411, 1259), (1262, 1261, 1270, 1271), (1263, 1262, 1271, 1272), (1264, 1263, 1272, 1273), (1256, 1257, 1268, 1267), (1257, 1258, 1269, 1268), (1258, 1264, 1273, 1269), (1271, 1270, 1277, 1278), (1272, 1271, 1278, 1279), (1273, 1272, 1279, 1280), (1267, 1268, 1275, 1274), (1268, 1269, 1276, 1275), (1269, 1273, 1280, 1276), (1278, 1277, 1284, 1285), (1279, 1278, 1285, 1286), (1280, 1279, 1286, 1287), (1274, 1275, 1282, 1281), (1275, 1276, 1283, 1282), (1276, 1280, 1287, 1283), (1262, 1265, 1001, 1261), (1264, 1004, 1266, 1263)])
me_plane.polygons.foreach_set('use_smooth', [1, 1, 1, 1, 1, 1, 1, 1, 1, 1, 1, 1, 1, 1, 1, 1, 1, 1, 1, 1, 1, 1, 1, 1, 1, 1, 1, 1, 1, 1, 1, 1, 1, 1, 1, 1, 1, 1, 1, 1, 1, 1, 1, 1, 1, 1, 1, 1, 1, 1, 1, 1, 1, 1, 1, 1, 1, 1, 1, 1, 1, 1, 1, 1, 1, 1, 1, 1, 1, 1, 1, 1, 1, 1, 1, 1, 1, 1, 1, 1, 1, 1, 1, 1, 1, 1, 1, 1, 1, 1, 1, 1, 1, 1, 1, 1, 1, 1, 1, 1, 1, 1, 1, 1, 1, 1, 1, 1, 1, 1, 1, 1, 1, 1, 1, 1, 1, 1, 1, 1, 1, 1, 1, 1, 1, 1, 1, 1, 1, 1, 1, 1, 1, 1, 1, 1, 1, 1, 1, 1, 1, 1, 1, 1, 1, 1, 1, 1, 1, 1, 1, 1, 1, 1, 1, 1, 1, 1, 1, 1, 1, 1, 1, 1, 1, 1, 1, 1, 1, 1, 1, 1, 1, 1, 1, 1, 1, 1, 1, 1, 1, 1, 1, 1, 1, 1, 1, 1, 1, 1, 1, 1, 1, 1, 1, 1, 1, 1, 1, 1, 1, 1, 1, 1, 1, 1, 1, 1, 1, 1, 1, 1, 1, 1, 1, 1, 1, 1, 1, 1, 1, 1, 1, 1, 1, 1, 1, 1, 1, 1, 1, 1, 1, 1, 1, 1, 1, 1, 1, 1, 1, 1, 1, 1, 1, 1, 1, 1, 1, 1, 1, 1, 1, 1, 1, 1, 1, 1, 1, 1, 1, 1, 1, 1, 1, 1, 1, 1, 1, 1, 1, 1, 1, 1, 1, 1, 1, 1, 1, 1, 1, 1, 1, 1, 1, 1, 1, 1, 1, 1, 1, 1, 1, 1, 1, 1, 1, 1, 1, 1, 1, 1, 1, 1, 1, 1, 1, 1, 1, 1, 1, 1, 1, 1, 1, 1, 1, 1, 1, 1, 1, 1, 1, 1, 1, 1, 1, 1, 1, 1, 1, 1, 1, 1, 1, 1, 1, 1, 1, 1, 1, 1, 1, 1, 1, 1, 1, 1, 1, 1, 1, 1, 1, 1, 1, 1, 1, 1, 1, 1, 1, 1, 1, 1, 1, 1, 1, 1, 1, 1, 1, 1, 1, 1, 1, 1, 1, 1, 1, 1, 1, 1, 1, 1, 1, 1, 1, 1, 1, 1, 1, 1, 1, 1, 1, 1, 1, 1, 1, 1, 1, 1, 1, 1, 1, 1, 1, 1, 1, 1, 1, 1, 1, 1, 1, 1, 1, 1, 1, 1, 1, 1, 1, 1, 1, 1, 1, 1, 1, 1, 1, 1, 1, 1, 1, 1, 1, 1, 1, 1, 1, 1, 1, 1, 1, 1, 1, 1, 1, 1, 1, 1, 1, 1, 1, 1, 1, 1, 1, 1, 1, 1, 1, 1, 1, 1, 1, 1, 1, 1, 1, 1, 1, 1, 1, 1, 1, 1, 1, 1, 1, 1, 1, 1, 1, 1, 1, 1, 1, 1, 1, 1, 1, 1, 1, 1, 1, 1, 1, 1, 1, 1, 1, 1, 1, 1, 1, 1, 1, 1, 1, 1, 1, 1, 1, 1, 1, 1, 1, 1, 1, 1, 1, 1, 1, 1, 1, 1, 1, 1, 1, 1, 1, 1, 1, 1, 1, 1, 1, 1, 1, 1, 1, 1, 1, 1, 1, 1, 1, 1, 1, 1, 1, 1, 1, 1, 1, 1, 1, 1, 1, 1, 1, 1, 1, 1, 1, 1, 1, 1, 1, 1, 1, 1, 1, 1, 1, 1, 1, 1, 1, 1, 1, 1, 1, 1, 1, 1, 1, 1, 1, 1, 1, 1, 1, 1, 1, 1, 1, 1, 1, 1, 1, 1, 1, 1, 1, 1, 1, 1, 1, 1, 1, 1, 1, 1, 1, 1, 1, 1, 1, 1, 1, 1, 1, 1, 1, 1, 1, 1, 1, 1, 1, 1, 1, 1, 1, 1, 1, 1, 1, 1, 1, 1, 1, 1, 1, 1, 1, 1, 1, 1, 1, 1, 1, 1, 1, 1, 1, 1, 1, 1, 1, 1, 1, 1, 1, 1, 1, 1, 1, 1, 1, 1, 1, 1, 1, 1, 1, 1, 1, 1, 1, 1, 1, 1, 1, 1, 1, 1, 1, 1, 1, 1, 1, 1, 1, 1, 1, 1, 1, 1, 1, 1, 1, 1, 1, 1, 1, 1, 1, 1, 1, 1, 1, 1, 1, 1, 1, 1, 1, 1, 1, 1, 1, 1, 1, 1, 1, 1, 1, 1, 1, 1, 1, 1, 1, 1, 1, 1, 1, 1, 1, 1, 1, 1, 1, 1, 1, 1, 1, 1, 1, 1, 1, 1, 1, 1, 1, 1, 1, 1, 1, 1, 1, 1, 1, 1, 1, 1, 1, 1, 1, 1, 1, 1, 1, 1, 1, 1, 1, 1, 1, 1, 1, 1, 1, 1, 1, 1, 1, 1, 1, 1, 1, 1, 1, 1, 1, 1, 1, 1, 1, 1, 1, 1, 1, 1, 1, 1, 1, 1, 1, 1, 1, 1, 1, 1, 1, 1, 1, 1, 1, 1, 1, 1, 1, 1, 1, 1, 1, 1, 1, 1, 1, 1, 1, 1, 1, 1, 1, 1, 1, 1, 1, 1, 1, 1, 1, 1, 1, 1, 1, 1, 1, 1, 1, 1, 1, 1, 1, 1, 1, 1, 1, 1, 1, 1, 1, 1, 1, 1, 1, 1, 1, 1, 1, 1, 1, 1, 1, 1, 1, 1, 1, 1, 1, 1, 1, 1, 1, 1, 1, 1, 1, 1, 1, 1, 1, 1, 1, 1, 1, 1, 1, 1, 1, 1, 1, 1, 1, 1, 1, 1, 1, 1, 1, 1, 1, 1, 1, 1, 1, 1, 1, 1, 1, 1, 1, 1, 1, 1, 1, 1, 1, 1, 1, 1, 1, 1, 1, 1, 1, 1, 1, 1, 1, 1, 1, 1, 1, 1, 1, 1, 1, 1, 1, 1, 1, 1, 1, 1, 1, 1, 1, 1, 1, 1, 1, 1, 1, 1, 1, 1, 1, 1, 1, 1, 1, 1, 1, 1, 1, 1, 1, 1, 1, 1, 1, 1, 1, 1, 1, 1, 1, 1, 1, 1, 1, 1, 1, 1, 1, 1, 1, 1, 1, 1, 1, 1, 1, 1, 1, 1, 1, 1, 1, 1, 1, 1, 1, 1, 1, 1, 1, 1, 1, 1, 1, 1, 1, 1, 1, 1, 1, 1, 1, 1, 1, 1, 1, 1, 1, 1, 1, 1, 1, 1, 1, 1, 1, 1, 1, 1, 1, 1, 1, 1, 1, 1, 1, 1, 1, 1, 1, 1, 1, 1, 1, 1, 1, 1, 1, 1, 1, 1, 1, 1, 1, 0, 0, 0, 0, 0, 0, 0, 0, 0, 0, 0, 0, 1, 1, 1, 1, 1, 1, 1, 1, 1, 1, 1, 1, 1, 1, 1, 1, 1, 1, 1, 1, 1, 1, 1, 1, 1, 1, 1, 1, 1, 1, 1, 1, 1, 1, 1, 1, 1, 1, 1, 1, 1, 1, 1, 1, 1, 1, 1, 1, 1, 1, 1, 1, 1, 1, 0, 0, 0, 0, 0, 0, 0, 0, 0, 0, 0, 0, 0, 0, 0, 0, 0, 0, 0, 0, 0, 0, 0, 0, 0, 0, 0, 0, 0, 0, 0, 0, 0, 0, 0, 0, 0, 0, 0, 0, 0, 0, 0, 0, 0, 0, 0, 0, 0, 0, 1, 1, 1, 1, 1, 1, 1, 1, 1, 1, 1, 1, 1, 1, 1, 1, 1, 1, 1, 1, 1, 1, 1, 1, 1, 1, 1, 1, 1, 1, 1, 1, 1, 1, 1, 1, 1, 1, 1, 1, 1, 1, 1, 1, 1, 1, 0, 0, 0, 0, 0, 0, 0, 0, 0, 0, 0, 0, 0, 0, 0, 0, 0, 0, 0, 0, 1, 1, 1, 1, 1, 1, 1, 1, 1, 1, 1, 1, 1, 1, 1, 1, 1, 1, 1, 1, 1, 1, 1, 1])
me_plane.polygons.foreach_set('material_index', [1, 1, 1, 1, 1, 1, 1, 1, 1, 1, 1, 1, 1, 1, 1, 1, 1, 1, 1, 1, 1, 1, 1, 1, 1, 1, 1, 1, 1, 1, 1, 1, 1, 1, 1, 1, 1, 1, 1, 1, 1, 1, 1, 1, 1, 1, 1, 1, 1, 1, 1, 1, 1, 1, 1, 1, 1, 1, 1, 1, 1, 1, 1, 1, 1, 1, 1, 1, 1, 1, 1, 1, 1, 1, 1, 1, 1, 1, 1, 1, 1, 1, 1, 1, 1, 1, 1, 1, 1, 1, 1, 1, 1, 1, 1, 1, 1, 1, 1, 1, 1, 1, 1, 1, 1, 1, 1, 1, 1, 1, 1, 1, 1, 1, 1, 1, 1, 1, 1, 1, 1, 1, 1, 1, 1, 1, 1, 1, 1, 1, 1, 1, 1, 1, 1, 1, 1, 1, 1, 1, 1, 1, 1, 1, 1, 1, 1, 1, 1, 1, 1, 1, 1, 1, 1, 1, 1, 1, 1, 1, 1, 1, 1, 1, 1, 1, 1, 1, 1, 1, 1, 1, 1, 1, 1, 1, 1, 1, 1, 1, 1, 1, 1, 1, 1, 1, 1, 1, 1, 1, 1, 1, 1, 1, 1, 1, 1, 1, 1, 1, 1, 1, 1, 1, 1, 1, 1, 1, 1, 1, 1, 1, 1, 1, 1, 1, 1, 1, 1, 1, 1, 1, 1, 1, 1, 1, 1, 1, 1, 1, 1, 1, 1, 1, 1, 1, 1, 1, 1, 1, 1, 1, 1, 1, 1, 1, 1, 1, 1, 1, 1, 1, 1, 1, 1, 1, 1, 1, 1, 1, 1, 1, 1, 1, 1, 1, 1, 0, 0, 0, 0, 0, 0, 0, 0, 0, 0, 0, 0, 0, 0, 0, 0, 0, 0, 0, 0, 0, 0, 0, 0, 0, 0, 0, 0, 0, 0, 0, 0, 0, 0, 0, 0, 0, 0, 0, 0, 0, 0, 0, 0, 0, 0, 0, 0, 0, 0, 0, 0, 0, 0, 0, 0, 0, 0, 0, 0, 0, 0, 0, 0, 0, 0, 0, 0, 0, 0, 0, 0, 0, 0, 0, 0, 0, 0, 0, 0, 0, 0, 0, 0, 0, 0, 0, 0, 0, 0, 0, 0, 0, 0, 0, 0, 0, 0, 0, 0, 0, 0, 0, 0, 0, 0, 0, 0, 0, 0, 0, 0, 0, 0, 0, 0, 0, 0, 0, 0, 0, 0, 0, 0, 0, 0, 0, 0, 0, 0, 0, 0, 0, 0, 0, 0, 0, 0, 0, 0, 0, 0, 0, 0, 0, 0, 0, 0, 0, 0, 0, 0, 0, 0, 0, 0, 0, 0, 0, 0, 0, 0, 0, 0, 0, 0, 0, 0, 0, 0, 0, 0, 0, 0, 0, 0, 0, 0, 0, 0, 0, 0, 0, 0, 0, 0, 0, 0, 0, 0, 0, 0, 0, 0, 0, 0, 0, 0, 0, 0, 0, 0, 0, 0, 0, 0, 0, 0, 0, 0, 0, 0, 0, 0, 0, 0, 0, 0, 0, 0, 0, 0, 0, 0, 0, 0, 0, 0, 0, 0, 0, 0, 0, 0, 0, 0, 0, 0, 0, 0, 0, 0, 0, 0, 0, 0, 0, 0, 0, 0, 0, 0, 0, 0, 0, 0, 0, 0, 0, 0, 0, 0, 0, 1, 1, 1, 1, 1, 1, 1, 1, 1, 1, 1, 1, 1, 1, 1, 1, 1, 1, 1, 1, 1, 1, 1, 1, 1, 1, 1, 1, 1, 1, 1, 1, 1, 1, 1, 1, 1, 1, 1, 1, 1, 1, 1, 1, 1, 1, 1, 1, 1, 1, 1, 1, 1, 1, 1, 1, 1, 1, 1, 1, 1, 1, 1, 1, 1, 1, 1, 1, 1, 1, 1, 1, 1, 1, 1, 1, 1, 1, 1, 1, 1, 1, 1, 1, 1, 1, 1, 1, 1, 1, 1, 1, 1, 1, 1, 1, 1, 1, 1, 1, 1, 1, 1, 1, 1, 1, 1, 1, 1, 1, 1, 1, 1, 1, 1, 1, 1, 1, 1, 1, 1, 1, 1, 1, 1, 1, 1, 1, 1, 1, 1, 1, 1, 1, 1, 1, 1, 1, 1, 1, 1, 1, 1, 1, 1, 1, 1, 1, 1, 1, 1, 1, 1, 1, 1, 1, 1, 1, 1, 1, 1, 1, 1, 1, 1, 1, 1, 1, 1, 1, 1, 1, 1, 1, 1, 1, 1, 1, 1, 1, 1, 1, 1, 1, 1, 1, 1, 1, 1, 1, 1, 1, 1, 1, 1, 1, 1, 1, 1, 1, 1, 1, 1, 1, 1, 1, 1, 1, 1, 1, 1, 1, 1, 1, 1, 1, 1, 1, 1, 1, 1, 1, 1, 1, 1, 1, 1, 1, 1, 1, 1, 1, 1, 1, 1, 1, 1, 1, 1, 1, 1, 1, 1, 1, 1, 1, 1, 1, 1, 1, 1, 1, 1, 1, 1, 1, 1, 1, 1, 1, 1, 1, 1, 1, 1, 1, 1, 1, 1, 1, 1, 1, 1, 1, 1, 1, 1, 1, 1, 1, 1, 1, 1, 1, 0, 0, 0, 0, 0, 0, 0, 0, 0, 0, 0, 0, 0, 0, 0, 0, 0, 0, 0, 0, 0, 0, 0, 0, 0, 0, 0, 0, 0, 0, 0, 0, 0, 0, 0, 0, 0, 0, 0, 0, 0, 0, 0, 0, 0, 0, 0, 0, 0, 0, 0, 0, 0, 0, 0, 0, 0, 0, 0, 0, 0, 0, 0, 0, 0, 0, 0, 0, 0, 0, 0, 0, 0, 0, 0, 0, 0, 0, 0, 0, 0, 0, 0, 0, 0, 0, 0, 0, 0, 0, 0, 0, 0, 0, 0, 0, 0, 0, 0, 0, 0, 0, 0, 0, 0, 0, 0, 0, 0, 0, 0, 0, 0, 0, 0, 0, 0, 0, 0, 0, 0, 0, 0, 0, 0, 0, 0, 0, 0, 0, 0, 0, 0, 0, 0, 0, 0, 0, 0, 0, 0, 0, 0, 0, 0, 0, 0, 0, 0, 0, 0, 0, 0, 0, 0, 0, 0, 0, 0, 0, 0, 0, 0, 0, 0, 0, 0, 0, 0, 0, 0, 0, 0, 0, 0, 0, 0, 0, 0, 0, 0, 0, 0, 0, 0, 0, 0, 0, 0, 0, 0, 0, 0, 0, 0, 0, 0, 0, 0, 0, 0, 0, 0, 0, 0, 0, 0, 0, 0, 0, 0, 0, 0, 0, 0, 0, 0, 0, 0, 0, 0, 0, 0, 0, 0, 0, 0, 0, 0, 0, 0, 0, 0, 0, 0, 0, 0, 0, 0, 0, 0, 0, 0, 0, 0, 0, 0, 0, 0, 0, 0, 0, 0, 0, 0, 0, 0, 0, 0, 0, 0, 0, 0, 0, 0, 3, 3, 3, 3, 3, 3, 3, 3, 3, 3, 3, 3, 1, 1, 1, 1, 1, 1, 1, 1, 1, 1, 1, 1, 1, 1, 1, 1, 1, 1, 1, 1, 1, 1, 1, 1, 1, 1, 1, 1, 1, 1, 1, 1, 1, 1, 1, 1, 1, 1, 1, 1, 1, 1, 1, 1, 1, 1, 1, 1, 1, 1, 1, 1, 1, 1, 3, 3, 3, 3, 3, 3, 3, 3, 3, 3, 3, 3, 3, 3, 3, 3, 3, 2, 3, 3, 3, 3, 3, 3, 3, 3, 3, 3, 3, 3, 3, 3, 3, 3, 3, 3, 3, 3, 3, 3, 3, 3, 3, 3, 3, 3, 3, 3, 3, 3, 1, 1, 1, 1, 1, 1, 1, 1, 1, 1, 1, 1, 1, 1, 1, 1, 1, 1, 1, 1, 1, 1, 1, 1, 1, 1, 1, 1, 1, 0, 0, 0, 1, 0, 0, 1, 0, 0, 0, 1, 1, 1, 1, 1, 1, 1, 3, 3, 3, 3, 3, 2, 2, 2, 2, 2, 2, 2, 2, 2, 2, 2, 3, 3, 3, 3, 4, 4, 4, 4, 4, 4, 4, 4, 4, 4, 4, 4, 4, 4, 4, 4, 4, 4, 4, 4, 4, 4, 4, 4])
me_plane.materials.append(mat_material)
me_plane.materials.append(mat_material_001)
me_plane.materials.append(mat_material_002)
me_plane.materials.append(mat_material_003)
me_plane.materials.append(mat_material_004)
me_plane.use_remesh_preserve_volume = False
me_plane.use_remesh_preserve_attributes = False
me_plane.use_mirror_vertex_groups = False
me_plane.update()

# ---- objects
ob_point_001 = bpy.data.objects.new('Point.001', light_point_001)
ob_empty = bpy.data.objects.new('Empty', None)
ob_point = bpy.data.objects.new('Point', light_point)
ob_plane = bpy.data.objects.new('Plane', me_plane)

# ---- transforms, parenting, visibility, modifiers, constraints
ob_point_001.location = (2.046, 2.353, 2.266)
ob_point_001.lineart.crease_threshold = 0.0
ob_empty.location = (0.9169, 0.3514, 0.9096)
ob_empty.empty_image_offset = (0.0, 0.0)
ob_empty.lineart.crease_threshold = 0.0
ob_point.location = (0.2918, 3.481, 1.775)
ob_point.lineart.crease_threshold = 0.0
ob_plane.location = (0.0, 0.2134, 1.764)
ob_plane.lineart.crease_threshold = 0.0

# ---- collection membership
col_collection_1.objects.link(ob_point_001)
col_collection_1.objects.link(ob_empty)
col_collection_1.objects.link(ob_point)
col_collection_1.objects.link(ob_plane)

# ---- scene / render settings (as saved in the file)
scene.frame_start = 1; scene.frame_end = 250; scene.frame_set(3)
scene.render.engine = 'BLENDER_EEVEE_NEXT'
scene.render.image_settings.color_mode = 'RGB'
scene.render.image_settings.compression = 90
scene.render.resolution_percentage = 50
scene.render.dither_intensity = 0.0
scene.cycles.use_denoising = False
scene.cycles.samples = 10
scene.cycles.sampling_pattern = 'TABULATED_SOBOL'
scene.cycles.light_sampling_threshold = 0.0
scene.cycles.use_adaptive_sampling = False
scene.cycles.use_light_tree = False
scene.cycles.blur_glossy = 0.0
scene.cycles.volume_bounces = 1
scene.cycles.pixel_filter_type = 'GAUSSIAN'
scene.cycles.sample_clamp_indirect = 0.0
scene.view_settings.view_transform = 'Standard'
bpy.context.view_layer.update()

# ---- added for rendering (the .blend has no active camera): camera
cam_auto = bpy.data.cameras.new('AutoCamera')
cam_auto.lens = 50.0
cam_auto.sensor_width = 36.0
cam_auto.clip_end = 1000.0
ob_auto_camera = bpy.data.objects.new('AutoCamera', cam_auto)
scene.collection.objects.link(ob_auto_camera)
ob_auto_camera.location = (5.82223, -6.67477, 5.93307)
ob_auto_camera.rotation_euler = (1.09748, -7.21219e-08, 0.694738)
scene.camera = ob_auto_camera
bpy.context.view_layer.update()

